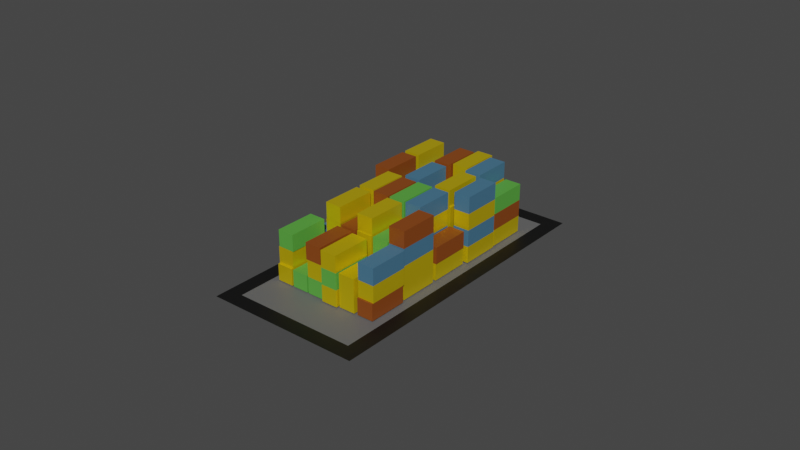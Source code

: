 # Source: coneiners_1x2.blend  (saved by Blender 2.93.20; exported with 4.5.12 LTS)
import bpy
from mathutils import Matrix  # noqa: F401  (used for matrix-valued properties, if any)

bpy.ops.wm.read_factory_settings(use_empty=True)
scene = bpy.context.scene
scene.name = 'Scene'

# ---- collections
col_collection = bpy.data.collections.new('Collection'); scene.collection.children.link(col_collection)

# ---- materials (node trees are filled in below, after node groups)
mat_001 = bpy.data.materials.new('Дорога.001')
mat_001.use_transparent_shadow = False
mat_material_002 = bpy.data.materials.new('Material.002')
mat_material_002.use_transparent_shadow = False
mat_x = bpy.data.materials.new('Желтый')
mat_x.alpha_threshold = 0.0
mat_x.use_transparent_shadow = False
mat_x.line_color = (0.0, 0.0, 0.0, 1.0)
mat_x_1 = bpy.data.materials.new('Красный')
mat_x_1.use_transparent_shadow = False
mat_x_2 = bpy.data.materials.new('Синий')
mat_x_2.use_transparent_shadow = False
mat_x_3 = bpy.data.materials.new('Зеленый')
mat_x_3.use_transparent_shadow = False

# ---- material node trees
mat_001.use_nodes = True; mat_001.node_tree.nodes.clear()
_N = mat_001.node_tree.nodes; _L = mat_001.node_tree.links
n0 = _N.new('ShaderNodeBsdfPrincipled'); n0.name = 'Principled BSDF'; n0.location = (10, 300)
n0.distribution = 'GGX'
n0.subsurface_method = 'BURLEY'
n0.inputs[0].default_value = (0.003642, 0.003642, 0.003642, 1.0)
n0.inputs[3].default_value = 1.45
n0.inputs[27].default_value = (0.0, 0.0, 0.0, 1.0)
n0.inputs[28].default_value = 1.0
n1 = _N.new('ShaderNodeOutputMaterial'); n1.name = 'Material Output'; n1.location = (300, 300)
_L.new(n0.outputs[0], n1.inputs[0])
n1.is_active_output = True
mat_material_002.use_nodes = True; mat_material_002.node_tree.nodes.clear()
_N = mat_material_002.node_tree.nodes; _L = mat_material_002.node_tree.links
n0 = _N.new('ShaderNodeBsdfPrincipled'); n0.name = 'Principled BSDF'; n0.location = (10, 300)
n0.distribution = 'GGX'
n0.subsurface_method = 'BURLEY'
n0.inputs[0].default_value = (0.1282, 0.1282, 0.1282, 1.0)
n0.inputs[3].default_value = 1.45
n0.inputs[27].default_value = (0.0, 0.0, 0.0, 1.0)
n0.inputs[28].default_value = 1.0
n1 = _N.new('ShaderNodeOutputMaterial'); n1.name = 'Material Output'; n1.location = (300, 300)
_L.new(n0.outputs[0], n1.inputs[0])
n1.is_active_output = True
mat_x.use_nodes = True; mat_x.node_tree.nodes.clear()
_N = mat_x.node_tree.nodes; _L = mat_x.node_tree.links
n0 = _N.new('ShaderNodeOutputMaterial'); n0.name = 'Material Output'; n0.location = (300, 300)
n1 = _N.new('ShaderNodeBsdfPrincipled'); n1.name = 'Principled BSDF'; n1.location = (10, 300)
n1.distribution = 'GGX'
n1.subsurface_method = 'BURLEY'
n1.inputs[0].default_value = (0.8, 0.5859, 0.00356, 1.0)
n1.inputs[1].default_value = 0.5
n1.inputs[2].default_value = 0.4
n1.inputs[3].default_value = 1.45
n1.inputs[27].default_value = (0.0, 0.0, 0.0, 1.0)
n1.inputs[28].default_value = 1.0
_L.new(n1.outputs[0], n0.inputs[0])
n0.is_active_output = True
mat_x_1.use_nodes = True; mat_x_1.node_tree.nodes.clear()
_N = mat_x_1.node_tree.nodes; _L = mat_x_1.node_tree.links
n0 = _N.new('ShaderNodeBsdfPrincipled'); n0.name = 'Principled BSDF'; n0.location = (10, 300)
n0.distribution = 'GGX'
n0.subsurface_method = 'BURLEY'
n0.inputs[0].default_value = (0.2395, 0.05866, 0.006499, 1.0)
n0.inputs[3].default_value = 1.45
n0.inputs[27].default_value = (0.0, 0.0, 0.0, 1.0)
n0.inputs[28].default_value = 1.0
n1 = _N.new('ShaderNodeOutputMaterial'); n1.name = 'Material Output'; n1.location = (300, 300)
_L.new(n0.outputs[0], n1.inputs[0])
n1.is_active_output = True
mat_x_2.use_nodes = True; mat_x_2.node_tree.nodes.clear()
_N = mat_x_2.node_tree.nodes; _L = mat_x_2.node_tree.links
n0 = _N.new('ShaderNodeBsdfPrincipled'); n0.name = 'Principled BSDF'; n0.location = (10, 300)
n0.distribution = 'GGX'
n0.subsurface_method = 'BURLEY'
n0.inputs[0].default_value = (0.06031, 0.1664, 0.2668, 1.0)
n0.inputs[3].default_value = 1.45
n0.inputs[27].default_value = (0.0, 0.0, 0.0, 1.0)
n0.inputs[28].default_value = 1.0
n1 = _N.new('ShaderNodeOutputMaterial'); n1.name = 'Material Output'; n1.location = (300, 300)
_L.new(n0.outputs[0], n1.inputs[0])
n1.is_active_output = True
mat_x_3.use_nodes = True; mat_x_3.node_tree.nodes.clear()
_N = mat_x_3.node_tree.nodes; _L = mat_x_3.node_tree.links
n0 = _N.new('ShaderNodeBsdfPrincipled'); n0.name = 'Principled BSDF'; n0.location = (10, 300)
n0.distribution = 'GGX'
n0.subsurface_method = 'BURLEY'
n0.inputs[0].default_value = (0.09686, 0.3844, 0.05235, 1.0)
n0.inputs[3].default_value = 1.45
n0.inputs[27].default_value = (0.0, 0.0, 0.0, 1.0)
n0.inputs[28].default_value = 1.0
n1 = _N.new('ShaderNodeOutputMaterial'); n1.name = 'Material Output'; n1.location = (300, 300)
_L.new(n0.outputs[0], n1.inputs[0])
n1.is_active_output = True

# ---- world
world_world = bpy.data.worlds.new('World'); scene.world = world_world
world_world.use_nodes = True; world_world.node_tree.nodes.clear()
_N = world_world.node_tree.nodes; _L = world_world.node_tree.links
n0 = _N.new('ShaderNodeOutputWorld'); n0.name = 'World Output'; n0.location = (300, 300)
n1 = _N.new('ShaderNodeBackground'); n1.name = 'Background'; n1.location = (10, 300)
n1.inputs[0].default_value = (0.05088, 0.05088, 0.05088, 1.0)
_L.new(n1.outputs[0], n0.inputs[0])
n0.is_active_output = True
world_world.color = (0.05088, 0.05088, 0.05088)
world_world.use_sun_shadow = False
world_world.sun_shadow_jitter_overblur = 0.0

# ---- meshes
me_plane_002 = bpy.data.meshes.new('Plane.002')
me_plane_002.from_pydata([(-0.025, -0.025, 0.0), (0.025, -0.025, 0.0), (-0.025, 0.075, 0.0), (0.025, 0.075, 0.0), (-0.025, -0.02, 0.0), (0.025, -0.02, 0.0), (0.02, -0.025, 0.0), (0.02, 0.075, 0.0), (0.02, -0.02, 0.0), (-0.02, 0.075, 0.0), (-0.02, -0.02, 0.0), (-0.02, -0.025, 0.0), (0.025, 0.07, 0.0), (-0.025, 0.07, 0.0), (0.02, 0.07, 0.0), (-0.02, 0.07, 0.0), (-0.01766, -0.00766, 0.0003397), (-0.01766, -0.00766, 0.00566), (-0.01766, 0.00516, 0.0003397), (-0.01766, 0.00516, 0.00566), (-0.01234, -0.00766, 0.0003397), (-0.01234, -0.00766, 0.00566), (-0.01234, 0.00516, 0.0003397), (-0.01234, 0.00516, 0.00566), (-0.01181, -0.00766, 0.0003397), (-0.01181, -0.00766, 0.00566), (-0.01181, 0.00516, 0.0003397), (-0.01181, 0.00516, 0.00566), (-0.006487, -0.00766, 0.0003397), (-0.006487, -0.00766, 0.00566), (-0.006487, 0.00516, 0.0003397), (-0.006487, 0.00516, 0.00566), (-0.005955, -0.00766, 0.0003397), (-0.005955, -0.00766, 0.00566), (-0.005955, 0.00516, 0.0003397), (-0.005955, 0.00516, 0.00566), (-0.0006342, -0.00766, 0.0003397), (-0.0006342, -0.00766, 0.00566), (-0.0006342, 0.00516, 0.0003397), (-0.0001022, -0.00836, 0.0003397), (-0.0001022, -0.00836, 0.00566), (-0.0001022, 0.00446, 0.0003397), (-0.0001022, 0.00446, 0.00566), (0.005218, -0.00836, 0.0003397), (0.005218, 0.00446, 0.0003397), (0.005751, -0.00766, 0.0003397), (0.005751, -0.00766, 0.00566), (0.005751, 0.00516, 0.0003397), (0.005751, 0.00516, 0.00566), (0.01107, -0.00766, 0.0003397), (0.01107, -0.00766, 0.00566), (0.01107, 0.00516, 0.0003397), (0.01107, 0.00516, 0.00566), (0.01215, -0.00751, 0.0003397), (0.01215, -0.00751, 0.00566), (0.01215, 0.00531, 0.0003397), (0.01215, 0.00531, 0.00566), (0.01747, -0.00751, 0.0003397), (0.01747, -0.00751, 0.00566), (0.01747, 0.00531, 0.0003397), (0.01747, 0.00531, 0.00566), (-0.01766, 0.006442, 0.0003397), (-0.01766, 0.006442, 0.00566), (-0.01766, 0.01926, 0.0003397), (-0.01766, 0.01926, 0.00566), (-0.01234, 0.006442, 0.0003397), (-0.01234, 0.01926, 0.0003397), (-0.01181, 0.006442, 0.0003397), (-0.01181, 0.01926, 0.0003397), (-0.01181, 0.01926, 0.00566), (-0.006487, 0.006442, 0.0003397), (-0.006487, 0.01926, 0.0003397), (-0.006487, 0.01926, 0.00566), (-0.005955, 0.006442, 0.0003397), (-0.005955, 0.006442, 0.00566), (-0.005955, 0.01926, 0.0003397), (-0.005955, 0.01926, 0.00566), (-0.0006342, 0.006442, 0.0003397), (-0.0006342, 0.006442, 0.00566), (-0.0006342, 0.01926, 0.0003397), (-0.0006342, 0.01926, 0.00566), (-0.0001022, 0.006442, 0.0003397), (-0.0001022, 0.006442, 0.00566), (-0.0001022, 0.01926, 0.0003397), (-0.0001022, 0.01926, 0.00566), (0.005218, 0.006442, 0.0003397), (0.005218, 0.006442, 0.00566), (0.005218, 0.01926, 0.0003397), (0.005218, 0.01926, 0.00566), (0.005751, 0.006442, 0.0003397), (0.005751, 0.006442, 0.00566), (0.005751, 0.01926, 0.0003397), (0.005751, 0.01926, 0.00566), (0.01107, 0.006442, 0.0003397), (0.01107, 0.006442, 0.00566), (0.01107, 0.01926, 0.0003397), (0.01107, 0.01926, 0.00566), (0.0116, 0.006442, 0.0003397), (0.0116, 0.006442, 0.00566), (0.0116, 0.01926, 0.0003397), (0.0116, 0.01926, 0.00566), (0.01692, 0.006442, 0.0003397), (0.01692, 0.006442, 0.00566), (0.01692, 0.01926, 0.0003397), (0.01692, 0.01926, 0.00566), (-0.01766, 0.02055, 0.0003397), (-0.01766, 0.02055, 0.00566), (-0.01766, 0.03337, 0.0003397), (-0.01234, 0.02055, 0.0003397), (-0.01234, 0.02055, 0.00566), (-0.01234, 0.03337, 0.0003397), (-0.01181, 0.02055, 0.0003397), (-0.01181, 0.02055, 0.00566), (-0.01181, 0.03337, 0.0003397), (-0.01181, 0.03337, 0.00566), (-0.006487, 0.02055, 0.0003397), (-0.006487, 0.02055, 0.00566), (-0.006487, 0.03337, 0.0003397), (-0.006487, 0.03337, 0.00566), (-0.005955, 0.02055, 0.0003397), (-0.005955, 0.02055, 0.00566), (-0.005955, 0.03337, 0.0003397), (-0.005955, 0.03337, 0.00566), (-0.0006342, 0.02055, 0.0003397), (-0.0006342, 0.02055, 0.00566), (-0.0006342, 0.03337, 0.0003397), (-0.0006342, 0.03337, 0.00566), (-0.0001022, 0.02055, 0.0003397), (-0.0001022, 0.02055, 0.00566), (-0.0001022, 0.03337, 0.0003397), (-0.0001022, 0.03337, 0.00566), (0.005218, 0.02055, 0.0003397), (0.005218, 0.02055, 0.00566), (0.005218, 0.03337, 0.0003397), (0.005218, 0.03337, 0.00566), (0.005751, 0.02055, 0.0003397), (0.005751, 0.03337, 0.0003397), (0.005751, 0.03337, 0.00566), (0.01107, 0.02055, 0.0003397), (0.01107, 0.02055, 0.00566), (0.01107, 0.03337, 0.0003397), (0.0116, 0.02055, 0.0003397), (0.0116, 0.02055, 0.00566), (0.0116, 0.03337, 0.0003397), (0.0116, 0.03337, 0.00566), (0.01692, 0.02055, 0.0003397), (0.01692, 0.02055, 0.00566), (0.01692, 0.03337, 0.0003397), (0.01692, 0.03337, 0.00566), (-0.01766, 0.03465, 0.0003397), (-0.01766, 0.03465, 0.00566), (-0.01766, 0.04747, 0.0003397), (-0.01234, 0.03465, 0.0003397), (-0.01234, 0.03465, 0.00566), (-0.01234, 0.04747, 0.0003397), (-0.01234, 0.04747, 0.00566), (-0.01181, 0.03465, 0.0003397), (-0.01181, 0.03465, 0.00566), (-0.01181, 0.04747, 0.0003397), (-0.01181, 0.04747, 0.00566), (-0.006487, 0.03465, 0.0003397), (-0.006487, 0.03465, 0.00566), (-0.006487, 0.04747, 0.0003397), (-0.005955, 0.03465, 0.0003397), (-0.005955, 0.03465, 0.00566), (-0.005955, 0.04747, 0.0003397), (-0.005955, 0.04747, 0.00566), (-0.0006342, 0.03465, 0.0003397), (-0.0006342, 0.03465, 0.00566), (-0.0006342, 0.04747, 0.0003397), (-0.0006342, 0.04747, 0.00566), (-0.0001022, 0.03465, 0.0003397), (-0.0001022, 0.03465, 0.00566), (-0.0001022, 0.04747, 0.0003397), (-0.0001022, 0.04747, 0.00566), (0.005218, 0.03465, 0.0003397), (0.005218, 0.03465, 0.00566), (0.005218, 0.04747, 0.0003397), (0.005218, 0.04747, 0.00566), (0.005751, 0.03465, 0.0003397), (0.005751, 0.03465, 0.00566), (0.005751, 0.04747, 0.0003397), (0.005751, 0.04747, 0.00566), (0.01107, 0.03465, 0.0003397), (0.01107, 0.03465, 0.00566), (0.01107, 0.04747, 0.0003397), (0.0124, 0.03465, 0.0003397), (0.0124, 0.03465, 0.00566), (0.0124, 0.04747, 0.0003397), (0.0124, 0.04747, 0.00566), (0.01772, 0.03465, 0.0003397), (0.01772, 0.03465, 0.00566), (0.01772, 0.04747, 0.0003397), (0.01772, 0.04747, 0.00566), (-0.01766, 0.04875, 0.0003397), (-0.01766, 0.04875, 0.00566), (-0.01766, 0.06157, 0.0003397), (-0.01766, 0.06157, 0.00566), (-0.01234, 0.04875, 0.0003397), (-0.01234, 0.04875, 0.00566), (-0.01234, 0.06157, 0.0003397), (-0.01181, 0.04875, 0.0003397), (-0.01181, 0.04875, 0.00566), (-0.01181, 0.06157, 0.0003397), (-0.01181, 0.06157, 0.00566), (-0.006487, 0.04875, 0.0003397), (-0.006487, 0.04875, 0.00566), (-0.006487, 0.06157, 0.0003397), (-0.005955, 0.04875, 0.0003397), (-0.005955, 0.04875, 0.00566), (-0.005955, 0.06157, 0.0003397), (-0.005955, 0.06157, 0.00566), (-0.0006342, 0.04875, 0.0003397), (-0.0006342, 0.04875, 0.00566), (-0.0006342, 0.06157, 0.0003397), (-0.0006342, 0.06157, 0.00566), (-0.0001022, 0.05035, 0.0003397), (-0.0001022, 0.05035, 0.00566), (-0.0001022, 0.06317, 0.0003397), (-0.0001022, 0.06317, 0.00566), (0.005218, 0.05035, 0.0003397), (0.005218, 0.05035, 0.00566), (0.005218, 0.06317, 0.0003397), (0.005218, 0.06317, 0.00566), (0.005751, 0.04875, 0.0003397), (0.005751, 0.04875, 0.00566), (0.005751, 0.06157, 0.0003397), (0.005751, 0.06157, 0.00566), (0.01107, 0.04875, 0.0003397), (0.01107, 0.04875, 0.00566), (0.01107, 0.06157, 0.0003397), (0.01107, 0.06157, 0.00566), (0.0121, 0.04825, 0.0003397), (0.0121, 0.04825, 0.00566), (0.0121, 0.06107, 0.0003397), (0.0121, 0.06107, 0.00566), (0.01742, 0.04825, 0.0003397), (0.01742, 0.04825, 0.00566), (0.01742, 0.06107, 0.0003397), (0.01742, 0.06107, 0.00566), (-0.01766, -0.00701, 0.005687), (-0.01766, -0.00701, 0.01101), (-0.01766, 0.00581, 0.005687), (-0.01766, 0.00581, 0.01101), (-0.01234, -0.00701, 0.005687), (-0.01234, -0.00701, 0.01101), (-0.01234, 0.00581, 0.005687), (-0.01234, 0.00581, 0.01101), (-0.005955, -0.00766, 0.01101), (-0.005955, 0.00516, 0.01101), (-0.0006342, -0.00766, 0.01101), (-0.0006342, 0.00516, 0.005687), (-0.0006342, 0.00516, 0.01101), (-0.0001022, -0.00836, 0.01101), (0.005218, -0.00836, 0.005687), (0.005218, -0.00836, 0.01101), (0.005218, 0.00446, 0.005687), (0.005751, -0.00766, 0.01101), (0.005751, 0.00516, 0.01101), (0.01107, -0.00766, 0.01101), (0.01107, 0.00516, 0.01101), (0.01215, -0.00701, 0.005687), (0.01215, 0.00581, 0.005687), (0.01215, 0.00581, 0.01101), (0.01747, -0.00701, 0.005687), (0.01747, -0.00701, 0.01101), (0.01747, 0.00581, 0.005687), (-0.01766, 0.006442, 0.01101), (-0.01766, 0.01926, 0.01101), (-0.01234, 0.006442, 0.005687), (-0.01234, 0.006442, 0.01101), (-0.01234, 0.01926, 0.005687), (-0.01234, 0.01926, 0.01101), (-0.01181, 0.006442, 0.005687), (-0.01181, 0.006442, 0.01101), (-0.01181, 0.01926, 0.01101), (-0.006487, 0.006442, 0.005687), (-0.006487, 0.01926, 0.01101), (-0.005955, 0.006442, 0.01101), (-0.005955, 0.01926, 0.01101), (-0.0006342, 0.006442, 0.01101), (-0.0006342, 0.01926, 0.01101), (-0.0001022, 0.01926, 0.01101), (0.005218, 0.006442, 0.01101), (0.005218, 0.01926, 0.01101), (0.005751, 0.006442, 0.01101), (0.005751, 0.01926, 0.01101), (0.01107, 0.006442, 0.01101), (0.01107, 0.01926, 0.01101), (0.0116, 0.006442, 0.01101), (0.0116, 0.01926, 0.01101), (0.01692, 0.006442, 0.01101), (0.01692, 0.01926, 0.01101), (-0.01766, 0.02055, 0.01101), (-0.01766, 0.03337, 0.005687), (-0.01766, 0.03337, 0.01101), (-0.01234, 0.02055, 0.01101), (-0.01234, 0.03337, 0.005687), (-0.01181, 0.02055, 0.01101), (-0.006487, 0.02055, 0.01101), (-0.005955, 0.02055, 0.01101), (-0.0006342, 0.02055, 0.01101), (-0.0006342, 0.03337, 0.01101), (-0.0001022, 0.02055, 0.01101), (-0.0001022, 0.03337, 0.01101), (0.005218, 0.02055, 0.01101), (0.005218, 0.03337, 0.01101), (0.005751, 0.02055, 0.005687), (0.005751, 0.02055, 0.01101), (0.005751, 0.03337, 0.01101), (0.01107, 0.03337, 0.005687), (0.01175, 0.02055, 0.005687), (0.01175, 0.02055, 0.01101), (0.01175, 0.03337, 0.005687), (0.01175, 0.03337, 0.01101), (0.01707, 0.02055, 0.005687), (0.01707, 0.02055, 0.01101), (0.01707, 0.03337, 0.005687), (0.01707, 0.03337, 0.01101), (-0.01766, 0.03465, 0.01101), (-0.01766, 0.04747, 0.005687), (-0.01766, 0.04747, 0.01101), (-0.01234, 0.04747, 0.01101), (-0.01181, 0.03465, 0.01101), (-0.01181, 0.04747, 0.01101), (-0.006487, 0.03465, 0.01101), (-0.006487, 0.04747, 0.005687), (-0.006487, 0.04747, 0.01101), (-0.005955, 0.03465, 0.01101), (-0.0006342, 0.04747, 0.01101), (-0.0001022, 0.03465, 0.01101), (-0.0001022, 0.04747, 0.01101), (0.005218, 0.03465, 0.01101), (0.005218, 0.04747, 0.01101), (0.005751, 0.03465, 0.01101), (0.005751, 0.04747, 0.01101), (0.01107, 0.04747, 0.005687), (0.01107, 0.04747, 0.01101), (0.0124, 0.03465, 0.01101), (0.0124, 0.04747, 0.01101), (0.01772, 0.03465, 0.01101), (0.01772, 0.04747, 0.01101), (-0.01766, 0.04875, 0.01101), (-0.01766, 0.06157, 0.01101), (-0.01234, 0.06157, 0.005687), (-0.01234, 0.06157, 0.01101), (-0.01181, 0.04875, 0.01101), (-0.01181, 0.06157, 0.01101), (-0.006487, 0.04875, 0.01101), (-0.006487, 0.06157, 0.005687), (-0.006487, 0.06157, 0.01101), (-0.005955, 0.04875, 0.01101), (-0.005955, 0.06157, 0.01101), (-0.0006342, 0.04875, 0.01101), (-0.0006342, 0.06157, 0.01101), (-0.0001022, 0.05035, 0.01101), (-0.0001022, 0.06317, 0.01101), (0.005218, 0.05035, 0.01101), (0.005218, 0.06317, 0.01101), (0.005751, 0.04875, 0.01101), (0.005751, 0.06157, 0.01101), (0.01107, 0.04875, 0.01101), (0.01107, 0.06157, 0.01101), (0.0121, 0.04825, 0.01101), (0.0121, 0.06107, 0.01101), (0.01742, 0.04825, 0.01101), (0.01742, 0.06107, 0.01101), (-0.01741, -0.00701, 0.01103), (-0.01741, -0.00701, 0.01635), (-0.01741, 0.00581, 0.01103), (-0.01741, 0.00581, 0.01635), (-0.01209, -0.00701, 0.01103), (-0.01209, -0.00701, 0.01635), (-0.01209, 0.00581, 0.01103), (-0.01209, 0.00581, 0.01635), (-0.006355, -0.00766, 0.01103), (-0.006355, -0.00766, 0.01635), (-0.006355, 0.00516, 0.01103), (-0.006355, 0.00516, 0.01635), (-0.001034, -0.00766, 0.01103), (-0.001034, -0.00766, 0.01635), (-0.001034, 0.00516, 0.01103), (-0.001034, 0.00516, 0.01635), (-0.0001022, -0.00836, 0.01635), (-0.0001022, 0.00446, 0.01103), (-0.0001022, 0.00446, 0.01635), (0.005218, -0.00836, 0.01635), (0.005218, 0.00446, 0.01103), (0.005218, 0.00446, 0.01635), (0.01215, -0.00701, 0.01103), (0.01215, -0.00701, 0.01635), (0.01215, 0.00581, 0.01635), (0.01747, -0.00701, 0.01635), (0.01747, 0.00581, 0.01103), (0.01747, 0.00581, 0.01635), (-0.01181, 0.006442, 0.01635), (-0.01181, 0.01926, 0.01635), (-0.006487, 0.006442, 0.01103), (-0.006487, 0.006442, 0.01635), (-0.006487, 0.01926, 0.01635), (-0.005955, 0.006242, 0.01103), (-0.005955, 0.006242, 0.01635), (-0.005955, 0.01906, 0.01103), (-0.005955, 0.01906, 0.01635), (-0.0006342, 0.006242, 0.01103), (-0.0006342, 0.006242, 0.01635), (-0.0006342, 0.01906, 0.01103), (-0.0006342, 0.01906, 0.01635), (-0.0001022, 0.006442, 0.01103), (-0.0001022, 0.006442, 0.01635), (-0.0001022, 0.01926, 0.01635), (0.005218, 0.006442, 0.01635), (0.005218, 0.01926, 0.01635), (0.005751, 0.006442, 0.01635), (0.005751, 0.01926, 0.01635), (0.01107, 0.006442, 0.01635), (0.01107, 0.01926, 0.01635), (0.0116, 0.006442, 0.01635), (0.0116, 0.01926, 0.01635), (0.01692, 0.01926, 0.01635), (-0.01766, 0.02055, 0.01635), (-0.01766, 0.03337, 0.01635), (-0.01234, 0.02055, 0.01635), (-0.01234, 0.03337, 0.01103), (-0.01234, 0.03337, 0.01635), (-0.01181, 0.02055, 0.01635), (-0.01181, 0.03337, 0.01103), (-0.01181, 0.03337, 0.01635), (-0.006487, 0.02055, 0.01635), (-0.006487, 0.03337, 0.01103), (-0.006487, 0.03337, 0.01635), (-0.005955, 0.02055, 0.01635), (-0.005955, 0.03337, 0.01103), (-0.005955, 0.03337, 0.01635), (-0.0006342, 0.02055, 0.01635), (-0.0006342, 0.03337, 0.01635), (-0.0001022, 0.02055, 0.01635), (-0.0001022, 0.03337, 0.01635), (0.005218, 0.02055, 0.01635), (0.005218, 0.03337, 0.01635), (0.005751, 0.03337, 0.01635), (0.01107, 0.02055, 0.01103), (0.01107, 0.03337, 0.01103), (0.01107, 0.03337, 0.01635), (-0.01766, 0.03465, 0.01635), (-0.01766, 0.04747, 0.01635), (-0.01234, 0.03465, 0.01103), (-0.01234, 0.04747, 0.01635), (-0.01181, 0.03465, 0.01635), (-0.01181, 0.04747, 0.01635), (-0.006487, 0.03465, 0.01635), (-0.006487, 0.04747, 0.01635), (-0.005955, 0.03465, 0.01635), (-0.005955, 0.04747, 0.01103), (-0.005955, 0.04747, 0.01635), (-0.0006342, 0.03465, 0.01103), (-0.0006342, 0.03465, 0.01635), (-0.0006342, 0.04747, 0.01635), (-0.0003522, 0.03465, 0.01103), (-0.0003522, 0.03465, 0.01635), (-0.0003522, 0.04747, 0.01103), (-0.0003522, 0.04747, 0.01635), (0.004968, 0.03465, 0.01103), (0.004968, 0.03465, 0.01635), (0.004968, 0.04747, 0.01103), (0.004968, 0.04747, 0.01635), (0.005751, 0.03465, 0.01635), (0.005751, 0.04747, 0.01635), (0.01107, 0.03465, 0.01103), (0.01107, 0.03465, 0.01635), (0.01107, 0.04747, 0.01635), (0.0124, 0.03465, 0.01635), (0.0124, 0.04747, 0.01635), (0.01772, 0.03465, 0.01635), (0.01772, 0.04747, 0.01635), (-0.01766, 0.04875, 0.01635), (-0.01234, 0.04875, 0.01103), (-0.01234, 0.04875, 0.01635), (-0.01234, 0.06157, 0.01635), (-0.01181, 0.04875, 0.01635), (-0.01181, 0.06157, 0.01635), (-0.006487, 0.04875, 0.01635), (-0.006487, 0.06157, 0.01635), (-0.005955, 0.06157, 0.01635), (-0.0006342, 0.06157, 0.01635), (-0.0001022, 0.04995, 0.01103), (-0.0001022, 0.04995, 0.01635), (-0.0001022, 0.06277, 0.01103), (-0.0001022, 0.06277, 0.01635), (0.005218, 0.04995, 0.01103), (0.005218, 0.04995, 0.01635), (0.005218, 0.06277, 0.01103), (0.005218, 0.06277, 0.01635), (0.005751, 0.06157, 0.01635), (0.01107, 0.04875, 0.01635), (0.0121, 0.04825, 0.01635), (0.0121, 0.06107, 0.01635), (0.01742, 0.04825, 0.01635), (0.01742, 0.06107, 0.01635), (-0.01166, 0.006442, 0.01638), (-0.01166, 0.006442, 0.0217), (-0.01166, 0.01926, 0.01638), (-0.01166, 0.01926, 0.0217), (-0.006337, 0.006442, 0.01638), (-0.006337, 0.006442, 0.0217), (-0.006337, 0.01926, 0.01638), (-0.006337, 0.01926, 0.0217), (-0.0001022, 0.006742, 0.01638), (-0.0001022, 0.006742, 0.0217), (-0.0001022, 0.01956, 0.01638), (-0.0001022, 0.01956, 0.0217), (0.005218, 0.006742, 0.01638), (0.005218, 0.006742, 0.0217), (0.005218, 0.01956, 0.01638), (0.005218, 0.01956, 0.0217), (0.0116, 0.006442, 0.0217), (0.0116, 0.01926, 0.0217), (0.01692, 0.006442, 0.01638), (0.01692, 0.006442, 0.0217), (0.01692, 0.01926, 0.0217), (-0.01181, 0.02085, 0.01638), (-0.01181, 0.02085, 0.0217), (-0.01181, 0.03367, 0.01638), (-0.01181, 0.03367, 0.0217), (-0.006487, 0.02085, 0.01638), (-0.006487, 0.02085, 0.0217), (-0.006487, 0.03367, 0.01638), (-0.006487, 0.03367, 0.0217), (-0.005955, 0.0203, 0.01638), (-0.005955, 0.0203, 0.0217), (-0.005955, 0.03312, 0.01638), (-0.005955, 0.03312, 0.0217), (-0.0006342, 0.0203, 0.01638), (-0.0006342, 0.0203, 0.0217), (-0.0006342, 0.03312, 0.01638), (-0.0006342, 0.03312, 0.0217), (-0.0001022, 0.02055, 0.0217), (-0.0001022, 0.03337, 0.0217), (0.005218, 0.02055, 0.0217), (0.005218, 0.03337, 0.0217), (0.005751, 0.02055, 0.01638), (0.005751, 0.02055, 0.0217), (0.005751, 0.03337, 0.0217), (0.01107, 0.02055, 0.01638), (0.01107, 0.02055, 0.0217), (0.01107, 0.03337, 0.0217), (-0.01766, 0.03465, 0.0217), (-0.01766, 0.04747, 0.0217), (-0.01234, 0.03465, 0.01638), (-0.01234, 0.03465, 0.0217), (-0.01234, 0.04747, 0.0217), (-0.005955, 0.03465, 0.0217), (-0.005955, 0.04747, 0.0217), (-0.0006342, 0.03465, 0.0217), (-0.0006342, 0.04747, 0.0217), (0.005251, 0.03465, 0.01638), (0.005251, 0.03465, 0.0217), (0.005251, 0.04747, 0.01638), (0.005251, 0.04747, 0.0217), (0.01057, 0.03465, 0.01638), (0.01057, 0.03465, 0.0217), (0.01057, 0.04747, 0.01638), (0.01057, 0.04747, 0.0217), (0.0124, 0.03465, 0.0217), (0.0124, 0.04747, 0.0217), (0.01772, 0.03465, 0.0217), (0.01772, 0.04747, 0.0217), (-0.01766, 0.04875, 0.0217), (-0.01766, 0.06157, 0.01638), (-0.01766, 0.06157, 0.0217), (-0.01234, 0.04875, 0.0217), (-0.01234, 0.06157, 0.0217), (-0.005955, 0.04875, 0.01638), (-0.005955, 0.04875, 0.0217), (-0.005955, 0.06157, 0.0217), (-0.0006342, 0.04875, 0.01638), (-0.0006342, 0.04875, 0.0217), (-0.0006342, 0.06157, 0.0217), (-0.0001022, 0.05035, 0.01638), (-0.0001022, 0.05035, 0.0217), (-0.0001022, 0.06317, 0.01638), (-0.0001022, 0.06317, 0.0217), (0.005218, 0.05035, 0.01638), (0.005218, 0.05035, 0.0217), (0.005218, 0.06317, 0.01638), (0.005218, 0.06317, 0.0217), (0.005751, 0.04875, 0.01638), (0.005751, 0.04875, 0.0217), (0.005751, 0.06157, 0.0217), (0.01107, 0.04875, 0.0217), (0.01107, 0.06157, 0.01638), (0.01107, 0.06157, 0.0217)], [], [(14, 12, 3, 7), (6, 1, 5, 8), (11, 6, 8, 10), (15, 14, 7, 9), (13, 15, 9, 2), (0, 11, 10, 4), (4, 10, 15, 13), (10, 8, 14, 15), (8, 5, 12, 14), (16, 17, 19, 18), (18, 19, 23, 22), (22, 23, 21, 20), (20, 21, 17, 16), (18, 22, 20, 16), (23, 19, 17, 21), (24, 25, 27, 26), (26, 27, 31, 30), (30, 31, 29, 28), (28, 29, 25, 24), (26, 30, 28, 24), (31, 27, 25, 29), (32, 33, 35, 34), (34, 35, 251, 38), (38, 251, 37, 36), (36, 37, 33, 32), (34, 38, 36, 32), (251, 35, 33, 37), (39, 40, 42, 41), (41, 42, 256, 44), (44, 256, 254, 43), (43, 254, 40, 39), (41, 44, 43, 39), (256, 42, 40, 254), (45, 46, 48, 47), (47, 48, 52, 51), (51, 52, 50, 49), (49, 50, 46, 45), (47, 51, 49, 45), (52, 48, 46, 50), (53, 54, 56, 55), (55, 56, 60, 59), (59, 60, 58, 57), (57, 58, 54, 53), (55, 59, 57, 53), (60, 56, 54, 58), (61, 62, 64, 63), (63, 64, 271, 66), (66, 271, 269, 65), (65, 269, 62, 61), (63, 66, 65, 61), (271, 64, 62, 269), (67, 273, 69, 68), (68, 69, 72, 71), (71, 72, 276, 70), (70, 276, 273, 67), (68, 71, 70, 67), (72, 69, 273, 276), (73, 74, 76, 75), (75, 76, 80, 79), (79, 80, 78, 77), (77, 78, 74, 73), (75, 79, 77, 73), (80, 76, 74, 78), (81, 82, 84, 83), (83, 84, 88, 87), (87, 88, 86, 85), (85, 86, 82, 81), (83, 87, 85, 81), (88, 84, 82, 86), (89, 90, 92, 91), (91, 92, 96, 95), (95, 96, 94, 93), (93, 94, 90, 89), (91, 95, 93, 89), (96, 92, 90, 94), (97, 98, 100, 99), (99, 100, 104, 103), (103, 104, 102, 101), (101, 102, 98, 97), (99, 103, 101, 97), (104, 100, 98, 102), (105, 106, 294, 107), (107, 294, 297, 110), (110, 297, 109, 108), (108, 109, 106, 105), (107, 110, 108, 105), (297, 294, 106, 109), (111, 112, 114, 113), (113, 114, 118, 117), (117, 118, 116, 115), (115, 116, 112, 111), (113, 117, 115, 111), (118, 114, 112, 116), (119, 120, 122, 121), (121, 122, 126, 125), (125, 126, 124, 123), (123, 124, 120, 119), (121, 125, 123, 119), (126, 122, 120, 124), (127, 128, 130, 129), (129, 130, 134, 133), (133, 134, 132, 131), (131, 132, 128, 127), (129, 133, 131, 127), (134, 130, 128, 132), (135, 307, 137, 136), (136, 137, 310, 140), (140, 310, 139, 138), (138, 139, 307, 135), (136, 140, 138, 135), (310, 137, 307, 139), (141, 142, 144, 143), (143, 144, 148, 147), (147, 148, 146, 145), (145, 146, 142, 141), (143, 147, 145, 141), (148, 144, 142, 146), (149, 150, 320, 151), (151, 320, 155, 154), (154, 155, 153, 152), (152, 153, 150, 149), (151, 154, 152, 149), (155, 320, 150, 153), (156, 157, 159, 158), (158, 159, 326, 162), (162, 326, 161, 160), (160, 161, 157, 156), (158, 162, 160, 156), (326, 159, 157, 161), (163, 164, 166, 165), (165, 166, 170, 169), (169, 170, 168, 167), (167, 168, 164, 163), (165, 169, 167, 163), (170, 166, 164, 168), (171, 172, 174, 173), (173, 174, 178, 177), (177, 178, 176, 175), (175, 176, 172, 171), (173, 177, 175, 171), (178, 174, 172, 176), (179, 180, 182, 181), (181, 182, 336, 185), (185, 336, 184, 183), (183, 184, 180, 179), (181, 185, 183, 179), (336, 182, 180, 184), (186, 187, 189, 188), (188, 189, 193, 192), (192, 193, 191, 190), (190, 191, 187, 186), (188, 192, 190, 186), (193, 189, 187, 191), (194, 195, 197, 196), (196, 197, 344, 200), (200, 344, 199, 198), (198, 199, 195, 194), (196, 200, 198, 194), (344, 197, 195, 199), (201, 202, 204, 203), (203, 204, 349, 207), (207, 349, 206, 205), (205, 206, 202, 201), (203, 207, 205, 201), (349, 204, 202, 206), (208, 209, 211, 210), (210, 211, 215, 214), (214, 215, 213, 212), (212, 213, 209, 208), (210, 214, 212, 208), (215, 211, 209, 213), (216, 217, 219, 218), (218, 219, 223, 222), (222, 223, 221, 220), (220, 221, 217, 216), (218, 222, 220, 216), (223, 219, 217, 221), (224, 225, 227, 226), (226, 227, 231, 230), (230, 231, 229, 228), (228, 229, 225, 224), (226, 230, 228, 224), (231, 227, 225, 229), (232, 233, 235, 234), (234, 235, 239, 238), (238, 239, 237, 236), (236, 237, 233, 232), (234, 238, 236, 232), (239, 235, 233, 237), (240, 241, 243, 242), (242, 243, 247, 246), (246, 247, 245, 244), (244, 245, 241, 240), (242, 246, 244, 240), (247, 243, 241, 245), (33, 248, 249, 35), (35, 249, 252, 251), (251, 252, 250, 37), (37, 250, 248, 33), (252, 249, 248, 250), (40, 253, 384, 42), (42, 384, 387, 256), (256, 387, 255, 254), (254, 255, 253, 40), (387, 384, 253, 255), (46, 257, 258, 48), (48, 258, 260, 52), (52, 260, 259, 50), (50, 259, 257, 46), (260, 258, 257, 259), (261, 389, 263, 262), (262, 263, 393, 266), (266, 393, 265, 264), (264, 265, 389, 261), (262, 266, 264, 261), (393, 263, 389, 265), (62, 267, 268, 64), (64, 268, 272, 271), (271, 272, 270, 269), (269, 270, 267, 62), (272, 268, 267, 270), (273, 274, 275, 69), (69, 275, 277, 72), (72, 277, 397, 276), (276, 397, 274, 273), (277, 275, 274, 397), (74, 278, 279, 76), (76, 279, 281, 80), (80, 281, 280, 78), (78, 280, 278, 74), (281, 279, 278, 280), (82, 408, 282, 84), (84, 282, 284, 88), (88, 284, 283, 86), (86, 283, 408, 82), (284, 282, 408, 283), (90, 285, 286, 92), (92, 286, 288, 96), (96, 288, 287, 94), (94, 287, 285, 90), (288, 286, 285, 287), (98, 289, 290, 100), (100, 290, 292, 104), (104, 292, 291, 102), (102, 291, 289, 98), (292, 290, 289, 291), (106, 293, 295, 294), (294, 295, 423, 297), (297, 423, 296, 109), (109, 296, 293, 106), (423, 295, 293, 296), (112, 298, 426, 114), (114, 426, 429, 118), (118, 429, 299, 116), (116, 299, 298, 112), (429, 426, 298, 299), (120, 300, 432, 122), (122, 432, 302, 126), (126, 302, 301, 124), (124, 301, 300, 120), (302, 432, 300, 301), (128, 303, 304, 130), (130, 304, 306, 134), (134, 306, 305, 132), (132, 305, 303, 128), (306, 304, 303, 305), (307, 308, 309, 137), (137, 309, 442, 310), (310, 442, 441, 139), (139, 441, 308, 307), (442, 309, 308, 441), (311, 312, 314, 313), (313, 314, 318, 317), (317, 318, 316, 315), (315, 316, 312, 311), (313, 317, 315, 311), (318, 314, 312, 316), (150, 319, 321, 320), (320, 321, 322, 155), (155, 322, 446, 153), (153, 446, 319, 150), (322, 321, 319, 446), (157, 323, 324, 159), (159, 324, 327, 326), (326, 327, 325, 161), (161, 325, 323, 157), (327, 324, 323, 325), (164, 328, 453, 166), (166, 453, 329, 170), (170, 329, 455, 168), (168, 455, 328, 164), (329, 453, 328, 455), (172, 330, 331, 174), (174, 331, 333, 178), (178, 333, 332, 176), (176, 332, 330, 172), (333, 331, 330, 332), (180, 334, 335, 182), (182, 335, 337, 336), (336, 337, 468, 184), (184, 468, 334, 180), (337, 335, 334, 468), (187, 338, 339, 189), (189, 339, 341, 193), (193, 341, 340, 191), (191, 340, 338, 187), (341, 339, 338, 340), (195, 342, 343, 197), (197, 343, 345, 344), (344, 345, 476, 199), (199, 476, 342, 195), (345, 343, 342, 476), (202, 346, 347, 204), (204, 347, 350, 349), (349, 350, 348, 206), (206, 348, 346, 202), (350, 347, 346, 348), (209, 351, 352, 211), (211, 352, 354, 215), (215, 354, 353, 213), (213, 353, 351, 209), (354, 352, 351, 353), (217, 355, 356, 219), (219, 356, 358, 223), (223, 358, 357, 221), (221, 357, 355, 217), (358, 356, 355, 357), (225, 359, 360, 227), (227, 360, 362, 231), (231, 362, 361, 229), (229, 361, 359, 225), (362, 360, 359, 361), (233, 363, 364, 235), (235, 364, 366, 239), (239, 366, 365, 237), (237, 365, 363, 233), (366, 364, 363, 365), (367, 368, 370, 369), (369, 370, 374, 373), (373, 374, 372, 371), (371, 372, 368, 367), (369, 373, 371, 367), (374, 370, 368, 372), (375, 376, 378, 377), (377, 378, 382, 381), (381, 382, 380, 379), (379, 380, 376, 375), (377, 381, 379, 375), (382, 378, 376, 380), (253, 383, 385, 384), (384, 385, 388, 387), (387, 388, 386, 255), (255, 386, 383, 253), (388, 385, 383, 386), (389, 390, 391, 263), (263, 391, 394, 393), (393, 394, 392, 265), (265, 392, 390, 389), (394, 391, 390, 392), (274, 395, 396, 275), (275, 396, 399, 277), (277, 399, 398, 397), (397, 398, 395, 274), (399, 396, 395, 398), (400, 401, 403, 402), (402, 403, 407, 406), (406, 407, 405, 404), (404, 405, 401, 400), (402, 406, 404, 400), (407, 403, 401, 405), (408, 409, 410, 282), (282, 410, 412, 284), (284, 412, 411, 283), (283, 411, 409, 408), (412, 410, 409, 411), (285, 413, 414, 286), (286, 414, 416, 288), (288, 416, 415, 287), (287, 415, 413, 285), (416, 414, 413, 415), (289, 417, 418, 290), (290, 418, 419, 292), (292, 419, 517, 291), (291, 517, 417, 289), (419, 418, 417, 517), (293, 420, 421, 295), (295, 421, 424, 423), (423, 424, 422, 296), (296, 422, 420, 293), (424, 421, 420, 422), (298, 425, 427, 426), (426, 427, 430, 429), (429, 430, 428, 299), (299, 428, 425, 298), (430, 427, 425, 428), (300, 431, 433, 432), (432, 433, 435, 302), (302, 435, 434, 301), (301, 434, 431, 300), (435, 433, 431, 434), (303, 436, 437, 304), (304, 437, 439, 306), (306, 439, 438, 305), (305, 438, 436, 303), (439, 437, 436, 438), (308, 540, 440, 309), (309, 440, 443, 442), (442, 443, 543, 441), (441, 543, 540, 308), (443, 440, 540, 543), (319, 444, 445, 321), (321, 445, 447, 322), (322, 447, 548, 446), (446, 548, 444, 319), (447, 445, 444, 548), (323, 448, 449, 324), (324, 449, 451, 327), (327, 451, 450, 325), (325, 450, 448, 323), (451, 449, 448, 450), (328, 452, 454, 453), (453, 454, 457, 329), (329, 457, 456, 455), (455, 456, 452, 328), (457, 454, 452, 456), (458, 459, 461, 460), (460, 461, 465, 464), (464, 465, 463, 462), (462, 463, 459, 458), (460, 464, 462, 458), (465, 461, 459, 463), (334, 466, 467, 335), (335, 467, 470, 337), (337, 470, 469, 468), (468, 469, 466, 334), (470, 467, 466, 469), (338, 471, 472, 339), (339, 472, 474, 341), (341, 474, 473, 340), (340, 473, 471, 338), (474, 472, 471, 473), (342, 475, 568, 343), (343, 568, 478, 345), (345, 478, 477, 476), (476, 477, 475, 342), (478, 568, 475, 477), (346, 479, 480, 347), (347, 480, 482, 350), (350, 482, 481, 348), (348, 481, 479, 346), (482, 480, 479, 481), (351, 572, 483, 352), (352, 483, 484, 354), (354, 484, 575, 353), (353, 575, 572, 351), (484, 483, 572, 575), (485, 486, 488, 487), (487, 488, 492, 491), (491, 492, 490, 489), (489, 490, 486, 485), (487, 491, 489, 485), (492, 488, 486, 490), (359, 586, 493, 360), (360, 493, 590, 362), (362, 590, 494, 361), (361, 494, 586, 359), (590, 493, 586, 494), (363, 495, 496, 364), (364, 496, 498, 366), (366, 498, 497, 365), (365, 497, 495, 363), (498, 496, 495, 497), (499, 500, 502, 501), (501, 502, 506, 505), (505, 506, 504, 503), (503, 504, 500, 499), (501, 505, 503, 499), (506, 502, 500, 504), (507, 508, 510, 509), (509, 510, 514, 513), (513, 514, 512, 511), (511, 512, 508, 507), (509, 513, 511, 507), (514, 510, 508, 512), (417, 515, 516, 418), (418, 516, 519, 419), (419, 519, 518, 517), (517, 518, 515, 417), (519, 516, 515, 518), (520, 521, 523, 522), (522, 523, 527, 526), (526, 527, 525, 524), (524, 525, 521, 520), (522, 526, 524, 520), (527, 523, 521, 525), (528, 529, 531, 530), (530, 531, 535, 534), (534, 535, 533, 532), (532, 533, 529, 528), (530, 534, 532, 528), (535, 531, 529, 533), (436, 536, 537, 437), (437, 537, 539, 439), (439, 539, 538, 438), (438, 538, 536, 436), (539, 537, 536, 538), (540, 541, 542, 440), (440, 542, 545, 443), (443, 545, 544, 543), (543, 544, 541, 540), (545, 542, 541, 544), (444, 546, 547, 445), (445, 547, 550, 447), (447, 550, 549, 548), (548, 549, 546, 444), (550, 547, 546, 549), (452, 551, 552, 454), (454, 552, 554, 457), (457, 554, 553, 456), (456, 553, 551, 452), (554, 552, 551, 553), (555, 556, 558, 557), (557, 558, 562, 561), (561, 562, 560, 559), (559, 560, 556, 555), (557, 561, 559, 555), (562, 558, 556, 560), (471, 563, 564, 472), (472, 564, 566, 474), (474, 566, 565, 473), (473, 565, 563, 471), (566, 564, 563, 565), (475, 567, 569, 568), (568, 569, 571, 478), (478, 571, 570, 477), (477, 570, 567, 475), (571, 569, 567, 570), (572, 573, 574, 483), (483, 574, 577, 484), (484, 577, 576, 575), (575, 576, 573, 572), (577, 574, 573, 576), (578, 579, 581, 580), (580, 581, 585, 584), (584, 585, 583, 582), (582, 583, 579, 578), (580, 584, 582, 578), (585, 581, 579, 583), (586, 587, 588, 493), (493, 588, 591, 590), (590, 591, 589, 494), (494, 589, 587, 586), (591, 588, 587, 589)])
me_plane_002.polygons.foreach_set('material_index', [0, 0, 0, 0, 0, 0, 0, 1, 0, 2, 2, 2, 2, 2, 2, 5, 5, 5, 5, 5, 5, 5, 5, 5, 5, 5, 5, 2, 2, 2, 2, 2, 2, 2, 2, 2, 2, 2, 2, 3, 3, 3, 3, 3, 3, 3, 3, 3, 3, 3, 3, 2, 2, 2, 2, 2, 2, 2, 2, 2, 2, 2, 2, 2, 2, 2, 2, 2, 2, 2, 2, 2, 2, 2, 2, 2, 2, 2, 2, 2, 2, 2, 2, 2, 2, 2, 2, 2, 2, 2, 2, 2, 2, 2, 2, 2, 2, 2, 2, 2, 2, 2, 2, 2, 2, 2, 2, 2, 2, 2, 2, 2, 2, 2, 2, 2, 2, 2, 2, 2, 2, 2, 2, 2, 2, 2, 2, 2, 2, 2, 2, 2, 2, 2, 2, 2, 2, 2, 2, 2, 2, 2, 2, 2, 2, 2, 2, 2, 2, 2, 2, 2, 2, 5, 5, 5, 5, 5, 5, 4, 4, 4, 4, 4, 4, 2, 2, 2, 2, 2, 2, 5, 5, 5, 5, 5, 5, 2, 2, 2, 2, 2, 2, 2, 2, 2, 2, 2, 2, 2, 2, 2, 2, 2, 2, 2, 2, 2, 2, 2, 5, 5, 5, 5, 5, 2, 2, 2, 2, 2, 2, 2, 2, 2, 2, 2, 4, 4, 4, 4, 4, 2, 2, 2, 2, 2, 2, 2, 2, 2, 2, 2, 2, 2, 2, 2, 2, 2, 2, 2, 2, 2, 2, 2, 2, 2, 5, 5, 5, 5, 5, 2, 2, 2, 2, 2, 2, 2, 2, 2, 2, 2, 2, 2, 2, 2, 4, 4, 4, 4, 4, 3, 3, 3, 3, 3, 3, 3, 3, 3, 3, 3, 2, 2, 2, 2, 2, 2, 2, 2, 2, 2, 2, 2, 2, 2, 2, 2, 2, 2, 2, 2, 4, 4, 4, 4, 4, 2, 2, 2, 2, 2, 2, 2, 2, 2, 2, 3, 3, 3, 3, 3, 2, 2, 2, 2, 2, 4, 4, 4, 4, 4, 3, 3, 3, 3, 3, 5, 5, 5, 5, 5, 5, 3, 3, 3, 3, 3, 3, 2, 2, 2, 2, 2, 4, 4, 4, 4, 4, 2, 2, 2, 2, 2, 3, 3, 3, 3, 3, 3, 2, 2, 2, 2, 2, 5, 5, 5, 5, 5, 4, 4, 4, 4, 4, 2, 2, 2, 2, 2, 2, 2, 2, 2, 2, 5, 5, 5, 5, 5, 2, 2, 2, 2, 2, 2, 2, 2, 2, 2, 2, 2, 2, 2, 2, 5, 5, 5, 5, 5, 2, 2, 2, 2, 2, 3, 3, 3, 3, 3, 3, 2, 2, 2, 2, 2, 2, 2, 2, 2, 2, 3, 3, 3, 3, 3, 4, 4, 4, 4, 4, 2, 2, 2, 2, 2, 3, 3, 3, 3, 3, 3, 2, 2, 2, 2, 2, 5, 5, 5, 5, 5, 2, 2, 2, 2, 2, 2, 2, 2, 2, 2, 2, 2, 3, 3, 3, 3, 3, 2, 2, 2, 2, 2, 2, 3, 3, 3, 3, 3, 3, 5, 5, 5, 5, 5, 4, 4, 4, 4, 4, 3, 3, 3, 3, 3, 4, 4, 4, 4, 4, 2, 2, 2, 2, 2, 2, 4, 4, 4, 4, 4, 2, 2, 2, 2, 2, 3, 3, 3, 3, 3, 2, 2, 2, 2, 2, 2, 4, 4, 4, 4, 4])
_uv = me_plane_002.uv_layers.new(name='UVMap')
_uv.uv.foreach_set('vector', [0.0493, 0.04683, 8.538e-08, 0.04683, 9.127e-08, 0.0, 0.0493, 0.0, 0.0493, 0.9859, 0.0, 0.9859, 4.563e-09, 0.9366, 0.0493, 0.9366, 0.4264, 0.9859, 0.0493, 0.9859, 0.0493, 0.9366, 0.4264, 0.9366, 0.4264, 0.04683, 0.0493, 0.04683, 0.0493, 0.0, 0.4264, 0.0, 0.493, 0.04683, 0.4264, 0.04683, 0.4264, 0.0, 0.493, 0.0, 0.493, 0.9859, 0.4264, 0.9859, 0.4264, 0.9366, 0.493, 0.9366, 0.493, 0.9366, 0.4264, 0.9366, 0.4264, 0.04683, 0.493, 0.04683, 0.4264, 0.9366, 0.0493, 0.9366, 0.0493, 0.04683, 0.4264, 0.04683, 0.0493, 0.9366, 4.563e-09, 0.9366, 8.538e-08, 0.04683, 0.0493, 0.04683, 0.375, 0.0, 0.625, 0.0, 0.625, 0.25, 0.375, 0.25, 0.375, 0.25, 0.625, 0.25, 0.625, 0.5, 0.375, 0.5, 0.375, 0.5, 0.625, 0.5, 0.625, 0.75, 0.375, 0.75, 0.375, 0.75, 0.625, 0.75, 0.625, 1.0, 0.375, 1.0, 0.125, 0.5, 0.375, 0.5, 0.375, 0.75, 0.125, 0.75, 0.625, 0.5, 0.875, 0.5, 0.875, 0.75, 0.625, 0.75, 0.375, 0.0, 0.625, 0.0, 0.625, 0.25, 0.375, 0.25, 0.375, 0.25, 0.625, 0.25, 0.625, 0.5, 0.375, 0.5, 0.375, 0.5, 0.625, 0.5, 0.625, 0.75, 0.375, 0.75, 0.375, 0.75, 0.625, 0.75, 0.625, 1.0, 0.375, 1.0, 0.125, 0.5, 0.375, 0.5, 0.375, 0.75, 0.125, 0.75, 0.625, 0.5, 0.875, 0.5, 0.875, 0.75, 0.625, 0.75, 0.375, 0.0, 0.625, 0.0, 0.625, 0.25, 0.375, 0.25, 0.375, 0.25, 0.625, 0.25, 0.625, 0.5, 0.375, 0.5, 0.375, 0.5, 0.625, 0.5, 0.625, 0.75, 0.375, 0.75, 0.375, 0.75, 0.625, 0.75, 0.625, 1.0, 0.375, 1.0, 0.125, 0.5, 0.375, 0.5, 0.375, 0.75, 0.125, 0.75, 0.625, 0.5, 0.875, 0.5, 0.875, 0.75, 0.625, 0.75, 0.375, 0.0, 0.625, 0.0, 0.625, 0.25, 0.375, 0.25, 0.375, 0.25, 0.625, 0.25, 0.625, 0.5, 0.375, 0.5, 0.375, 0.5, 0.625, 0.5, 0.625, 0.75, 0.375, 0.75, 0.375, 0.75, 0.625, 0.75, 0.625, 1.0, 0.375, 1.0, 0.125, 0.5, 0.375, 0.5, 0.375, 0.75, 0.125, 0.75, 0.625, 0.5, 0.875, 0.5, 0.875, 0.75, 0.625, 0.75, 0.375, 0.0, 0.625, 0.0, 0.625, 0.25, 0.375, 0.25, 0.375, 0.25, 0.625, 0.25, 0.625, 0.5, 0.375, 0.5, 0.375, 0.5, 0.625, 0.5, 0.625, 0.75, 0.375, 0.75, 0.375, 0.75, 0.625, 0.75, 0.625, 1.0, 0.375, 1.0, 0.125, 0.5, 0.375, 0.5, 0.375, 0.75, 0.125, 0.75, 0.625, 0.5, 0.875, 0.5, 0.875, 0.75, 0.625, 0.75, 0.375, 0.0, 0.625, 0.0, 0.625, 0.25, 0.375, 0.25, 0.375, 0.25, 0.625, 0.25, 0.625, 0.5, 0.375, 0.5, 0.375, 0.5, 0.625, 0.5, 0.625, 0.75, 0.375, 0.75, 0.375, 0.75, 0.625, 0.75, 0.625, 1.0, 0.375, 1.0, 0.125, 0.5, 0.375, 0.5, 0.375, 0.75, 0.125, 0.75, 0.625, 0.5, 0.875, 0.5, 0.875, 0.75, 0.625, 0.75, 0.375, 0.0, 0.625, 0.0, 0.625, 0.25, 0.375, 0.25, 0.375, 0.25, 0.625, 0.25, 0.625, 0.5, 0.375, 0.5, 0.375, 0.5, 0.625, 0.5, 0.625, 0.75, 0.375, 0.75, 0.375, 0.75, 0.625, 0.75, 0.625, 1.0, 0.375, 1.0, 0.125, 0.5, 0.375, 0.5, 0.375, 0.75, 0.125, 0.75, 0.625, 0.5, 0.875, 0.5, 0.875, 0.75, 0.625, 0.75, 0.375, 0.0, 0.625, 0.0, 0.625, 0.25, 0.375, 0.25, 0.375, 0.25, 0.625, 0.25, 0.625, 0.5, 0.375, 0.5, 0.375, 0.5, 0.625, 0.5, 0.625, 0.75, 0.375, 0.75, 0.375, 0.75, 0.625, 0.75, 0.625, 1.0, 0.375, 1.0, 0.125, 0.5, 0.375, 0.5, 0.375, 0.75, 0.125, 0.75, 0.625, 0.5, 0.875, 0.5, 0.875, 0.75, 0.625, 0.75, 0.375, 0.0, 0.625, 0.0, 0.625, 0.25, 0.375, 0.25, 0.375, 0.25, 0.625, 0.25, 0.625, 0.5, 0.375, 0.5, 0.375, 0.5, 0.625, 0.5, 0.625, 0.75, 0.375, 0.75, 0.375, 0.75, 0.625, 0.75, 0.625, 1.0, 0.375, 1.0, 0.125, 0.5, 0.375, 0.5, 0.375, 0.75, 0.125, 0.75, 0.625, 0.5, 0.875, 0.5, 0.875, 0.75, 0.625, 0.75, 0.375, 0.0, 0.625, 0.0, 0.625, 0.25, 0.375, 0.25, 0.375, 0.25, 0.625, 0.25, 0.625, 0.5, 0.375, 0.5, 0.375, 0.5, 0.625, 0.5, 0.625, 0.75, 0.375, 0.75, 0.375, 0.75, 0.625, 0.75, 0.625, 1.0, 0.375, 1.0, 0.125, 0.5, 0.375, 0.5, 0.375, 0.75, 0.125, 0.75, 0.625, 0.5, 0.875, 0.5, 0.875, 0.75, 0.625, 0.75, 0.375, 0.0, 0.625, 0.0, 0.625, 0.25, 0.375, 0.25, 0.375, 0.25, 0.625, 0.25, 0.625, 0.5, 0.375, 0.5, 0.375, 0.5, 0.625, 0.5, 0.625, 0.75, 0.375, 0.75, 0.375, 0.75, 0.625, 0.75, 0.625, 1.0, 0.375, 1.0, 0.125, 0.5, 0.375, 0.5, 0.375, 0.75, 0.125, 0.75, 0.625, 0.5, 0.875, 0.5, 0.875, 0.75, 0.625, 0.75, 0.375, 0.0, 0.625, 0.0, 0.625, 0.25, 0.375, 0.25, 0.375, 0.25, 0.625, 0.25, 0.625, 0.5, 0.375, 0.5, 0.375, 0.5, 0.625, 0.5, 0.625, 0.75, 0.375, 0.75, 0.375, 0.75, 0.625, 0.75, 0.625, 1.0, 0.375, 1.0, 0.125, 0.5, 0.375, 0.5, 0.375, 0.75, 0.125, 0.75, 0.625, 0.5, 0.875, 0.5, 0.875, 0.75, 0.625, 0.75, 0.375, 0.0, 0.625, 0.0, 0.625, 0.25, 0.375, 0.25, 0.375, 0.25, 0.625, 0.25, 0.625, 0.5, 0.375, 0.5, 0.375, 0.5, 0.625, 0.5, 0.625, 0.75, 0.375, 0.75, 0.375, 0.75, 0.625, 0.75, 0.625, 1.0, 0.375, 1.0, 0.125, 0.5, 0.375, 0.5, 0.375, 0.75, 0.125, 0.75, 0.625, 0.5, 0.875, 0.5, 0.875, 0.75, 0.625, 0.75, 0.375, 0.0, 0.625, 0.0, 0.625, 0.25, 0.375, 0.25, 0.375, 0.25, 0.625, 0.25, 0.625, 0.5, 0.375, 0.5, 0.375, 0.5, 0.625, 0.5, 0.625, 0.75, 0.375, 0.75, 0.375, 0.75, 0.625, 0.75, 0.625, 1.0, 0.375, 1.0, 0.125, 0.5, 0.375, 0.5, 0.375, 0.75, 0.125, 0.75, 0.625, 0.5, 0.875, 0.5, 0.875, 0.75, 0.625, 0.75, 0.375, 0.0, 0.625, 0.0, 0.625, 0.25, 0.375, 0.25, 0.375, 0.25, 0.625, 0.25, 0.625, 0.5, 0.375, 0.5, 0.375, 0.5, 0.625, 0.5, 0.625, 0.75, 0.375, 0.75, 0.375, 0.75, 0.625, 0.75, 0.625, 1.0, 0.375, 1.0, 0.125, 0.5, 0.375, 0.5, 0.375, 0.75, 0.125, 0.75, 0.625, 0.5, 0.875, 0.5, 0.875, 0.75, 0.625, 0.75, 0.375, 0.0, 0.625, 0.0, 0.625, 0.25, 0.375, 0.25, 0.375, 0.25, 0.625, 0.25, 0.625, 0.5, 0.375, 0.5, 0.375, 0.5, 0.625, 0.5, 0.625, 0.75, 0.375, 0.75, 0.375, 0.75, 0.625, 0.75, 0.625, 1.0, 0.375, 1.0, 0.125, 0.5, 0.375, 0.5, 0.375, 0.75, 0.125, 0.75, 0.625, 0.5, 0.875, 0.5, 0.875, 0.75, 0.625, 0.75, 0.375, 0.0, 0.625, 0.0, 0.625, 0.25, 0.375, 0.25, 0.375, 0.25, 0.625, 0.25, 0.625, 0.5, 0.375, 0.5, 0.375, 0.5, 0.625, 0.5, 0.625, 0.75, 0.375, 0.75, 0.375, 0.75, 0.625, 0.75, 0.625, 1.0, 0.375, 1.0, 0.125, 0.5, 0.375, 0.5, 0.375, 0.75, 0.125, 0.75, 0.625, 0.5, 0.875, 0.5, 0.875, 0.75, 0.625, 0.75, 0.375, 0.0, 0.625, 0.0, 0.625, 0.25, 0.375, 0.25, 0.375, 0.25, 0.625, 0.25, 0.625, 0.5, 0.375, 0.5, 0.375, 0.5, 0.625, 0.5, 0.625, 0.75, 0.375, 0.75, 0.375, 0.75, 0.625, 0.75, 0.625, 1.0, 0.375, 1.0, 0.125, 0.5, 0.375, 0.5, 0.375, 0.75, 0.125, 0.75, 0.625, 0.5, 0.875, 0.5, 0.875, 0.75, 0.625, 0.75, 0.375, 0.0, 0.625, 0.0, 0.625, 0.25, 0.375, 0.25, 0.375, 0.25, 0.625, 0.25, 0.625, 0.5, 0.375, 0.5, 0.375, 0.5, 0.625, 0.5, 0.625, 0.75, 0.375, 0.75, 0.375, 0.75, 0.625, 0.75, 0.625, 1.0, 0.375, 1.0, 0.125, 0.5, 0.375, 0.5, 0.375, 0.75, 0.125, 0.75, 0.625, 0.5, 0.875, 0.5, 0.875, 0.75, 0.625, 0.75, 0.375, 0.0, 0.625, 0.0, 0.625, 0.25, 0.375, 0.25, 0.375, 0.25, 0.625, 0.25, 0.625, 0.5, 0.375, 0.5, 0.375, 0.5, 0.625, 0.5, 0.625, 0.75, 0.375, 0.75, 0.375, 0.75, 0.625, 0.75, 0.625, 1.0, 0.375, 1.0, 0.125, 0.5, 0.375, 0.5, 0.375, 0.75, 0.125, 0.75, 0.625, 0.5, 0.875, 0.5, 0.875, 0.75, 0.625, 0.75, 0.375, 0.0, 0.625, 0.0, 0.625, 0.25, 0.375, 0.25, 0.375, 0.25, 0.625, 0.25, 0.625, 0.5, 0.375, 0.5, 0.375, 0.5, 0.625, 0.5, 0.625, 0.75, 0.375, 0.75, 0.375, 0.75, 0.625, 0.75, 0.625, 1.0, 0.375, 1.0, 0.125, 0.5, 0.375, 0.5, 0.375, 0.75, 0.125, 0.75, 0.625, 0.5, 0.875, 0.5, 0.875, 0.75, 0.625, 0.75, 0.375, 0.0, 0.625, 0.0, 0.625, 0.25, 0.375, 0.25, 0.375, 0.25, 0.625, 0.25, 0.625, 0.5, 0.375, 0.5, 0.375, 0.5, 0.625, 0.5, 0.625, 0.75, 0.375, 0.75, 0.375, 0.75, 0.625, 0.75, 0.625, 1.0, 0.375, 1.0, 0.125, 0.5, 0.375, 0.5, 0.375, 0.75, 0.125, 0.75, 0.625, 0.5, 0.875, 0.5, 0.875, 0.75, 0.625, 0.75, 0.375, 0.0, 0.625, 0.0, 0.625, 0.25, 0.375, 0.25, 0.375, 0.25, 0.625, 0.25, 0.625, 0.5, 0.375, 0.5, 0.375, 0.5, 0.625, 0.5, 0.625, 0.75, 0.375, 0.75, 0.375, 0.75, 0.625, 0.75, 0.625, 1.0, 0.375, 1.0, 0.125, 0.5, 0.375, 0.5, 0.375, 0.75, 0.125, 0.75, 0.625, 0.5, 0.875, 0.5, 0.875, 0.75, 0.625, 0.75, 0.375, 0.0, 0.625, 0.0, 0.625, 0.25, 0.375, 0.25, 0.375, 0.25, 0.625, 0.25, 0.625, 0.5, 0.375, 0.5, 0.375, 0.5, 0.625, 0.5, 0.625, 0.75, 0.375, 0.75, 0.375, 0.75, 0.625, 0.75, 0.625, 1.0, 0.375, 1.0, 0.125, 0.5, 0.375, 0.5, 0.375, 0.75, 0.125, 0.75, 0.625, 0.5, 0.875, 0.5, 0.875, 0.75, 0.625, 0.75, 0.375, 0.0, 0.625, 0.0, 0.625, 0.25, 0.375, 0.25, 0.375, 0.25, 0.625, 0.25, 0.625, 0.5, 0.375, 0.5, 0.375, 0.5, 0.625, 0.5, 0.625, 0.75, 0.375, 0.75, 0.375, 0.75, 0.625, 0.75, 0.625, 1.0, 0.375, 1.0, 0.125, 0.5, 0.375, 0.5, 0.375, 0.75, 0.125, 0.75, 0.625, 0.5, 0.875, 0.5, 0.875, 0.75, 0.625, 0.75, 0.375, 0.0, 0.625, 0.0, 0.625, 0.25, 0.375, 0.25, 0.375, 0.25, 0.625, 0.25, 0.625, 0.5, 0.375, 0.5, 0.375, 0.5, 0.625, 0.5, 0.625, 0.75, 0.375, 0.75, 0.375, 0.75, 0.625, 0.75, 0.625, 1.0, 0.375, 1.0, 0.125, 0.5, 0.375, 0.5, 0.375, 0.75, 0.125, 0.75, 0.625, 0.5, 0.875, 0.5, 0.875, 0.75, 0.625, 0.75, 0.375, 0.0, 0.625, 0.0, 0.625, 0.25, 0.375, 0.25, 0.375, 0.25, 0.625, 0.25, 0.625, 0.5, 0.375, 0.5, 0.375, 0.5, 0.625, 0.5, 0.625, 0.75, 0.375, 0.75, 0.375, 0.75, 0.625, 0.75, 0.625, 1.0, 0.375, 1.0, 0.125, 0.5, 0.375, 0.5, 0.375, 0.75, 0.125, 0.75, 0.625, 0.5, 0.875, 0.5, 0.875, 0.75, 0.625, 0.75, 0.375, 0.0, 0.625, 0.0, 0.625, 0.25, 0.375, 0.25, 0.375, 0.25, 0.625, 0.25, 0.625, 0.5, 0.375, 0.5, 0.375, 0.5, 0.625, 0.5, 0.625, 0.75, 0.375, 0.75, 0.375, 0.75, 0.625, 0.75, 0.625, 1.0, 0.375, 1.0, 0.125, 0.5, 0.375, 0.5, 0.375, 0.75, 0.125, 0.75, 0.625, 0.5, 0.875, 0.5, 0.875, 0.75, 0.625, 0.75, 0.375, 0.0, 0.625, 0.0, 0.625, 0.25, 0.375, 0.25, 0.375, 0.25, 0.625, 0.25, 0.625, 0.5, 0.375, 0.5, 0.375, 0.5, 0.625, 0.5, 0.625, 0.75, 0.375, 0.75, 0.375, 0.75, 0.625, 0.75, 0.625, 1.0, 0.375, 1.0, 0.125, 0.5, 0.375, 0.5, 0.375, 0.75, 0.125, 0.75, 0.625, 0.5, 0.875, 0.5, 0.875, 0.75, 0.625, 0.75, 0.375, 0.0, 0.625, 0.0, 0.625, 0.25, 0.375, 0.25, 0.375, 0.25, 0.625, 0.25, 0.625, 0.5, 0.375, 0.5, 0.375, 0.5, 0.625, 0.5, 0.625, 0.75, 0.375, 0.75, 0.375, 0.75, 0.625, 0.75, 0.625, 1.0, 0.375, 1.0, 0.125, 0.5, 0.375, 0.5, 0.375, 0.75, 0.125, 0.75, 0.625, 0.5, 0.875, 0.5, 0.875, 0.75, 0.625, 0.75, 0.375, 0.0, 0.625, 0.0, 0.625, 0.25, 0.375, 0.25, 0.375, 0.25, 0.625, 0.25, 0.625, 0.5, 0.375, 0.5, 0.375, 0.5, 0.625, 0.5, 0.625, 0.75, 0.375, 0.75, 0.375, 0.75, 0.625, 0.75, 0.625, 1.0, 0.375, 1.0, 0.125, 0.5, 0.375, 0.5, 0.375, 0.75, 0.125, 0.75, 0.625, 0.5, 0.875, 0.5, 0.875, 0.75, 0.625, 0.75, 0.375, 0.0, 0.625, 0.0, 0.625, 0.25, 0.375, 0.25, 0.375, 0.25, 0.625, 0.25, 0.625, 0.5, 0.375, 0.5, 0.375, 0.5, 0.625, 0.5, 0.625, 0.75, 0.375, 0.75, 0.375, 0.75, 0.625, 0.75, 0.625, 1.0, 0.375, 1.0, 0.625, 0.5, 0.875, 0.5, 0.875, 0.75, 0.625, 0.75, 0.375, 0.0, 0.625, 0.0, 0.625, 0.25, 0.375, 0.25, 0.375, 0.25, 0.625, 0.25, 0.625, 0.5, 0.375, 0.5, 0.375, 0.5, 0.625, 0.5, 0.625, 0.75, 0.375, 0.75, 0.375, 0.75, 0.625, 0.75, 0.625, 1.0, 0.375, 1.0, 0.625, 0.5, 0.875, 0.5, 0.875, 0.75, 0.625, 0.75, 0.375, 0.0, 0.625, 0.0, 0.625, 0.25, 0.375, 0.25, 0.375, 0.25, 0.625, 0.25, 0.625, 0.5, 0.375, 0.5, 0.375, 0.5, 0.625, 0.5, 0.625, 0.75, 0.375, 0.75, 0.375, 0.75, 0.625, 0.75, 0.625, 1.0, 0.375, 1.0, 0.625, 0.5, 0.875, 0.5, 0.875, 0.75, 0.625, 0.75, 0.375, 0.0, 0.625, 0.0, 0.625, 0.25, 0.375, 0.25, 0.375, 0.25, 0.625, 0.25, 0.625, 0.5, 0.375, 0.5, 0.375, 0.5, 0.625, 0.5, 0.625, 0.75, 0.375, 0.75, 0.375, 0.75, 0.625, 0.75, 0.625, 1.0, 0.375, 1.0, 0.125, 0.5, 0.375, 0.5, 0.375, 0.75, 0.125, 0.75, 0.625, 0.5, 0.875, 0.5, 0.875, 0.75, 0.625, 0.75, 0.375, 0.0, 0.625, 0.0, 0.625, 0.25, 0.375, 0.25, 0.375, 0.25, 0.625, 0.25, 0.625, 0.5, 0.375, 0.5, 0.375, 0.5, 0.625, 0.5, 0.625, 0.75, 0.375, 0.75, 0.375, 0.75, 0.625, 0.75, 0.625, 1.0, 0.375, 1.0, 0.625, 0.5, 0.875, 0.5, 0.875, 0.75, 0.625, 0.75, 0.375, 0.0, 0.625, 0.0, 0.625, 0.25, 0.375, 0.25, 0.375, 0.25, 0.625, 0.25, 0.625, 0.5, 0.375, 0.5, 0.375, 0.5, 0.625, 0.5, 0.625, 0.75, 0.375, 0.75, 0.375, 0.75, 0.625, 0.75, 0.625, 1.0, 0.375, 1.0, 0.625, 0.5, 0.875, 0.5, 0.875, 0.75, 0.625, 0.75, 0.375, 0.0, 0.625, 0.0, 0.625, 0.25, 0.375, 0.25, 0.375, 0.25, 0.625, 0.25, 0.625, 0.5, 0.375, 0.5, 0.375, 0.5, 0.625, 0.5, 0.625, 0.75, 0.375, 0.75, 0.375, 0.75, 0.625, 0.75, 0.625, 1.0, 0.375, 1.0, 0.625, 0.5, 0.875, 0.5, 0.875, 0.75, 0.625, 0.75, 0.375, 0.0, 0.625, 0.0, 0.625, 0.25, 0.375, 0.25, 0.375, 0.25, 0.625, 0.25, 0.625, 0.5, 0.375, 0.5, 0.375, 0.5, 0.625, 0.5, 0.625, 0.75, 0.375, 0.75, 0.375, 0.75, 0.625, 0.75, 0.625, 1.0, 0.375, 1.0, 0.625, 0.5, 0.875, 0.5, 0.875, 0.75, 0.625, 0.75, 0.375, 0.0, 0.625, 0.0, 0.625, 0.25, 0.375, 0.25, 0.375, 0.25, 0.625, 0.25, 0.625, 0.5, 0.375, 0.5, 0.375, 0.5, 0.625, 0.5, 0.625, 0.75, 0.375, 0.75, 0.375, 0.75, 0.625, 0.75, 0.625, 1.0, 0.375, 1.0, 0.625, 0.5, 0.875, 0.5, 0.875, 0.75, 0.625, 0.75, 0.375, 0.0, 0.625, 0.0, 0.625, 0.25, 0.375, 0.25, 0.375, 0.25, 0.625, 0.25, 0.625, 0.5, 0.375, 0.5, 0.375, 0.5, 0.625, 0.5, 0.625, 0.75, 0.375, 0.75, 0.375, 0.75, 0.625, 0.75, 0.625, 1.0, 0.375, 1.0, 0.625, 0.5, 0.875, 0.5, 0.875, 0.75, 0.625, 0.75, 0.375, 0.0, 0.625, 0.0, 0.625, 0.25, 0.375, 0.25, 0.375, 0.25, 0.625, 0.25, 0.625, 0.5, 0.375, 0.5, 0.375, 0.5, 0.625, 0.5, 0.625, 0.75, 0.375, 0.75, 0.375, 0.75, 0.625, 0.75, 0.625, 1.0, 0.375, 1.0, 0.625, 0.5, 0.875, 0.5, 0.875, 0.75, 0.625, 0.75, 0.375, 0.0, 0.625, 0.0, 0.625, 0.25, 0.375, 0.25, 0.375, 0.25, 0.625, 0.25, 0.625, 0.5, 0.375, 0.5, 0.375, 0.5, 0.625, 0.5, 0.625, 0.75, 0.375, 0.75, 0.375, 0.75, 0.625, 0.75, 0.625, 1.0, 0.375, 1.0, 0.625, 0.5, 0.875, 0.5, 0.875, 0.75, 0.625, 0.75, 0.375, 0.0, 0.625, 0.0, 0.625, 0.25, 0.375, 0.25, 0.375, 0.25, 0.625, 0.25, 0.625, 0.5, 0.375, 0.5, 0.375, 0.5, 0.625, 0.5, 0.625, 0.75, 0.375, 0.75, 0.375, 0.75, 0.625, 0.75, 0.625, 1.0, 0.375, 1.0, 0.625, 0.5, 0.875, 0.5, 0.875, 0.75, 0.625, 0.75, 0.375, 0.0, 0.625, 0.0, 0.625, 0.25, 0.375, 0.25, 0.375, 0.25, 0.625, 0.25, 0.625, 0.5, 0.375, 0.5, 0.375, 0.5, 0.625, 0.5, 0.625, 0.75, 0.375, 0.75, 0.375, 0.75, 0.625, 0.75, 0.625, 1.0, 0.375, 1.0, 0.625, 0.5, 0.875, 0.5, 0.875, 0.75, 0.625, 0.75, 0.375, 0.0, 0.625, 0.0, 0.625, 0.25, 0.375, 0.25, 0.375, 0.25, 0.625, 0.25, 0.625, 0.5, 0.375, 0.5, 0.375, 0.5, 0.625, 0.5, 0.625, 0.75, 0.375, 0.75, 0.375, 0.75, 0.625, 0.75, 0.625, 1.0, 0.375, 1.0, 0.625, 0.5, 0.875, 0.5, 0.875, 0.75, 0.625, 0.75, 0.375, 0.0, 0.625, 0.0, 0.625, 0.25, 0.375, 0.25, 0.375, 0.25, 0.625, 0.25, 0.625, 0.5, 0.375, 0.5, 0.375, 0.5, 0.625, 0.5, 0.625, 0.75, 0.375, 0.75, 0.375, 0.75, 0.625, 0.75, 0.625, 1.0, 0.375, 1.0, 0.125, 0.5, 0.375, 0.5, 0.375, 0.75, 0.125, 0.75, 0.625, 0.5, 0.875, 0.5, 0.875, 0.75, 0.625, 0.75, 0.375, 0.0, 0.625, 0.0, 0.625, 0.25, 0.375, 0.25, 0.375, 0.25, 0.625, 0.25, 0.625, 0.5, 0.375, 0.5, 0.375, 0.5, 0.625, 0.5, 0.625, 0.75, 0.375, 0.75, 0.375, 0.75, 0.625, 0.75, 0.625, 1.0, 0.375, 1.0, 0.625, 0.5, 0.875, 0.5, 0.875, 0.75, 0.625, 0.75, 0.375, 0.0, 0.625, 0.0, 0.625, 0.25, 0.375, 0.25, 0.375, 0.25, 0.625, 0.25, 0.625, 0.5, 0.375, 0.5, 0.375, 0.5, 0.625, 0.5, 0.625, 0.75, 0.375, 0.75, 0.375, 0.75, 0.625, 0.75, 0.625, 1.0, 0.375, 1.0, 0.625, 0.5, 0.875, 0.5, 0.875, 0.75, 0.625, 0.75, 0.375, 0.0, 0.625, 0.0, 0.625, 0.25, 0.375, 0.25, 0.375, 0.25, 0.625, 0.25, 0.625, 0.5, 0.375, 0.5, 0.375, 0.5, 0.625, 0.5, 0.625, 0.75, 0.375, 0.75, 0.375, 0.75, 0.625, 0.75, 0.625, 1.0, 0.375, 1.0, 0.625, 0.5, 0.875, 0.5, 0.875, 0.75, 0.625, 0.75, 0.375, 0.0, 0.625, 0.0, 0.625, 0.25, 0.375, 0.25, 0.375, 0.25, 0.625, 0.25, 0.625, 0.5, 0.375, 0.5, 0.375, 0.5, 0.625, 0.5, 0.625, 0.75, 0.375, 0.75, 0.375, 0.75, 0.625, 0.75, 0.625, 1.0, 0.375, 1.0, 0.625, 0.5, 0.875, 0.5, 0.875, 0.75, 0.625, 0.75, 0.375, 0.0, 0.625, 0.0, 0.625, 0.25, 0.375, 0.25, 0.375, 0.25, 0.625, 0.25, 0.625, 0.5, 0.375, 0.5, 0.375, 0.5, 0.625, 0.5, 0.625, 0.75, 0.375, 0.75, 0.375, 0.75, 0.625, 0.75, 0.625, 1.0, 0.375, 1.0, 0.625, 0.5, 0.875, 0.5, 0.875, 0.75, 0.625, 0.75, 0.375, 0.0, 0.625, 0.0, 0.625, 0.25, 0.375, 0.25, 0.375, 0.25, 0.625, 0.25, 0.625, 0.5, 0.375, 0.5, 0.375, 0.5, 0.625, 0.5, 0.625, 0.75, 0.375, 0.75, 0.375, 0.75, 0.625, 0.75, 0.625, 1.0, 0.375, 1.0, 0.625, 0.5, 0.875, 0.5, 0.875, 0.75, 0.625, 0.75, 0.375, 0.0, 0.625, 0.0, 0.625, 0.25, 0.375, 0.25, 0.375, 0.25, 0.625, 0.25, 0.625, 0.5, 0.375, 0.5, 0.375, 0.5, 0.625, 0.5, 0.625, 0.75, 0.375, 0.75, 0.375, 0.75, 0.625, 0.75, 0.625, 1.0, 0.375, 1.0, 0.625, 0.5, 0.875, 0.5, 0.875, 0.75, 0.625, 0.75, 0.375, 0.0, 0.625, 0.0, 0.625, 0.25, 0.375, 0.25, 0.375, 0.25, 0.625, 0.25, 0.625, 0.5, 0.375, 0.5, 0.375, 0.5, 0.625, 0.5, 0.625, 0.75, 0.375, 0.75, 0.375, 0.75, 0.625, 0.75, 0.625, 1.0, 0.375, 1.0, 0.625, 0.5, 0.875, 0.5, 0.875, 0.75, 0.625, 0.75, 0.375, 0.0, 0.625, 0.0, 0.625, 0.25, 0.375, 0.25, 0.375, 0.25, 0.625, 0.25, 0.625, 0.5, 0.375, 0.5, 0.375, 0.5, 0.625, 0.5, 0.625, 0.75, 0.375, 0.75, 0.375, 0.75, 0.625, 0.75, 0.625, 1.0, 0.375, 1.0, 0.625, 0.5, 0.875, 0.5, 0.875, 0.75, 0.625, 0.75, 0.375, 0.0, 0.625, 0.0, 0.625, 0.25, 0.375, 0.25, 0.375, 0.25, 0.625, 0.25, 0.625, 0.5, 0.375, 0.5, 0.375, 0.5, 0.625, 0.5, 0.625, 0.75, 0.375, 0.75, 0.375, 0.75, 0.625, 0.75, 0.625, 1.0, 0.375, 1.0, 0.625, 0.5, 0.875, 0.5, 0.875, 0.75, 0.625, 0.75, 0.375, 0.0, 0.625, 0.0, 0.625, 0.25, 0.375, 0.25, 0.375, 0.25, 0.625, 0.25, 0.625, 0.5, 0.375, 0.5, 0.375, 0.5, 0.625, 0.5, 0.625, 0.75, 0.375, 0.75, 0.375, 0.75, 0.625, 0.75, 0.625, 1.0, 0.375, 1.0, 0.625, 0.5, 0.875, 0.5, 0.875, 0.75, 0.625, 0.75, 0.375, 0.0, 0.625, 0.0, 0.625, 0.25, 0.375, 0.25, 0.375, 0.25, 0.625, 0.25, 0.625, 0.5, 0.375, 0.5, 0.375, 0.5, 0.625, 0.5, 0.625, 0.75, 0.375, 0.75, 0.375, 0.75, 0.625, 0.75, 0.625, 1.0, 0.375, 1.0, 0.625, 0.5, 0.875, 0.5, 0.875, 0.75, 0.625, 0.75, 0.375, 0.0, 0.625, 0.0, 0.625, 0.25, 0.375, 0.25, 0.375, 0.25, 0.625, 0.25, 0.625, 0.5, 0.375, 0.5, 0.375, 0.5, 0.625, 0.5, 0.625, 0.75, 0.375, 0.75, 0.375, 0.75, 0.625, 0.75, 0.625, 1.0, 0.375, 1.0, 0.125, 0.5, 0.375, 0.5, 0.375, 0.75, 0.125, 0.75, 0.625, 0.5, 0.875, 0.5, 0.875, 0.75, 0.625, 0.75, 0.375, 0.0, 0.625, 0.0, 0.625, 0.25, 0.375, 0.25, 0.375, 0.25, 0.625, 0.25, 0.625, 0.5, 0.375, 0.5, 0.375, 0.5, 0.625, 0.5, 0.625, 0.75, 0.375, 0.75, 0.375, 0.75, 0.625, 0.75, 0.625, 1.0, 0.375, 1.0, 0.125, 0.5, 0.375, 0.5, 0.375, 0.75, 0.125, 0.75, 0.625, 0.5, 0.875, 0.5, 0.875, 0.75, 0.625, 0.75, 0.375, 0.0, 0.625, 0.0, 0.625, 0.25, 0.375, 0.25, 0.375, 0.25, 0.625, 0.25, 0.625, 0.5, 0.375, 0.5, 0.375, 0.5, 0.625, 0.5, 0.625, 0.75, 0.375, 0.75, 0.375, 0.75, 0.625, 0.75, 0.625, 1.0, 0.375, 1.0, 0.625, 0.5, 0.875, 0.5, 0.875, 0.75, 0.625, 0.75, 0.375, 0.0, 0.625, 0.0, 0.625, 0.25, 0.375, 0.25, 0.375, 0.25, 0.625, 0.25, 0.625, 0.5, 0.375, 0.5, 0.375, 0.5, 0.625, 0.5, 0.625, 0.75, 0.375, 0.75, 0.375, 0.75, 0.625, 0.75, 0.625, 1.0, 0.375, 1.0, 0.625, 0.5, 0.875, 0.5, 0.875, 0.75, 0.625, 0.75, 0.375, 0.0, 0.625, 0.0, 0.625, 0.25, 0.375, 0.25, 0.375, 0.25, 0.625, 0.25, 0.625, 0.5, 0.375, 0.5, 0.375, 0.5, 0.625, 0.5, 0.625, 0.75, 0.375, 0.75, 0.375, 0.75, 0.625, 0.75, 0.625, 1.0, 0.375, 1.0, 0.625, 0.5, 0.875, 0.5, 0.875, 0.75, 0.625, 0.75, 0.375, 0.0, 0.625, 0.0, 0.625, 0.25, 0.375, 0.25, 0.375, 0.25, 0.625, 0.25, 0.625, 0.5, 0.375, 0.5, 0.375, 0.5, 0.625, 0.5, 0.625, 0.75, 0.375, 0.75, 0.375, 0.75, 0.625, 0.75, 0.625, 1.0, 0.375, 1.0, 0.125, 0.5, 0.375, 0.5, 0.375, 0.75, 0.125, 0.75, 0.625, 0.5, 0.875, 0.5, 0.875, 0.75, 0.625, 0.75, 0.375, 0.0, 0.625, 0.0, 0.625, 0.25, 0.375, 0.25, 0.375, 0.25, 0.625, 0.25, 0.625, 0.5, 0.375, 0.5, 0.375, 0.5, 0.625, 0.5, 0.625, 0.75, 0.375, 0.75, 0.375, 0.75, 0.625, 0.75, 0.625, 1.0, 0.375, 1.0, 0.625, 0.5, 0.875, 0.5, 0.875, 0.75, 0.625, 0.75, 0.375, 0.0, 0.625, 0.0, 0.625, 0.25, 0.375, 0.25, 0.375, 0.25, 0.625, 0.25, 0.625, 0.5, 0.375, 0.5, 0.375, 0.5, 0.625, 0.5, 0.625, 0.75, 0.375, 0.75, 0.375, 0.75, 0.625, 0.75, 0.625, 1.0, 0.375, 1.0, 0.625, 0.5, 0.875, 0.5, 0.875, 0.75, 0.625, 0.75, 0.375, 0.0, 0.625, 0.0, 0.625, 0.25, 0.375, 0.25, 0.375, 0.25, 0.625, 0.25, 0.625, 0.5, 0.375, 0.5, 0.375, 0.5, 0.625, 0.5, 0.625, 0.75, 0.375, 0.75, 0.375, 0.75, 0.625, 0.75, 0.625, 1.0, 0.375, 1.0, 0.625, 0.5, 0.875, 0.5, 0.875, 0.75, 0.625, 0.75, 0.375, 0.0, 0.625, 0.0, 0.625, 0.25, 0.375, 0.25, 0.375, 0.25, 0.625, 0.25, 0.625, 0.5, 0.375, 0.5, 0.375, 0.5, 0.625, 0.5, 0.625, 0.75, 0.375, 0.75, 0.375, 0.75, 0.625, 0.75, 0.625, 1.0, 0.375, 1.0, 0.625, 0.5, 0.875, 0.5, 0.875, 0.75, 0.625, 0.75, 0.375, 0.0, 0.625, 0.0, 0.625, 0.25, 0.375, 0.25, 0.375, 0.25, 0.625, 0.25, 0.625, 0.5, 0.375, 0.5, 0.375, 0.5, 0.625, 0.5, 0.625, 0.75, 0.375, 0.75, 0.375, 0.75, 0.625, 0.75, 0.625, 1.0, 0.375, 1.0, 0.625, 0.5, 0.875, 0.5, 0.875, 0.75, 0.625, 0.75, 0.375, 0.0, 0.625, 0.0, 0.625, 0.25, 0.375, 0.25, 0.375, 0.25, 0.625, 0.25, 0.625, 0.5, 0.375, 0.5, 0.375, 0.5, 0.625, 0.5, 0.625, 0.75, 0.375, 0.75, 0.375, 0.75, 0.625, 0.75, 0.625, 1.0, 0.375, 1.0, 0.625, 0.5, 0.875, 0.5, 0.875, 0.75, 0.625, 0.75, 0.375, 0.0, 0.625, 0.0, 0.625, 0.25, 0.375, 0.25, 0.375, 0.25, 0.625, 0.25, 0.625, 0.5, 0.375, 0.5, 0.375, 0.5, 0.625, 0.5, 0.625, 0.75, 0.375, 0.75, 0.375, 0.75, 0.625, 0.75, 0.625, 1.0, 0.375, 1.0, 0.625, 0.5, 0.875, 0.5, 0.875, 0.75, 0.625, 0.75, 0.375, 0.0, 0.625, 0.0, 0.625, 0.25, 0.375, 0.25, 0.375, 0.25, 0.625, 0.25, 0.625, 0.5, 0.375, 0.5, 0.375, 0.5, 0.625, 0.5, 0.625, 0.75, 0.375, 0.75, 0.375, 0.75, 0.625, 0.75, 0.625, 1.0, 0.375, 1.0, 0.625, 0.5, 0.875, 0.5, 0.875, 0.75, 0.625, 0.75, 0.375, 0.0, 0.625, 0.0, 0.625, 0.25, 0.375, 0.25, 0.375, 0.25, 0.625, 0.25, 0.625, 0.5, 0.375, 0.5, 0.375, 0.5, 0.625, 0.5, 0.625, 0.75, 0.375, 0.75, 0.375, 0.75, 0.625, 0.75, 0.625, 1.0, 0.375, 1.0, 0.625, 0.5, 0.875, 0.5, 0.875, 0.75, 0.625, 0.75, 0.375, 0.0, 0.625, 0.0, 0.625, 0.25, 0.375, 0.25, 0.375, 0.25, 0.625, 0.25, 0.625, 0.5, 0.375, 0.5, 0.375, 0.5, 0.625, 0.5, 0.625, 0.75, 0.375, 0.75, 0.375, 0.75, 0.625, 0.75, 0.625, 1.0, 0.375, 1.0, 0.625, 0.5, 0.875, 0.5, 0.875, 0.75, 0.625, 0.75, 0.375, 0.0, 0.625, 0.0, 0.625, 0.25, 0.375, 0.25, 0.375, 0.25, 0.625, 0.25, 0.625, 0.5, 0.375, 0.5, 0.375, 0.5, 0.625, 0.5, 0.625, 0.75, 0.375, 0.75, 0.375, 0.75, 0.625, 0.75, 0.625, 1.0, 0.375, 1.0, 0.625, 0.5, 0.875, 0.5, 0.875, 0.75, 0.625, 0.75, 0.375, 0.0, 0.625, 0.0, 0.625, 0.25, 0.375, 0.25, 0.375, 0.25, 0.625, 0.25, 0.625, 0.5, 0.375, 0.5, 0.375, 0.5, 0.625, 0.5, 0.625, 0.75, 0.375, 0.75, 0.375, 0.75, 0.625, 0.75, 0.625, 1.0, 0.375, 1.0, 0.125, 0.5, 0.375, 0.5, 0.375, 0.75, 0.125, 0.75, 0.625, 0.5, 0.875, 0.5, 0.875, 0.75, 0.625, 0.75, 0.375, 0.0, 0.625, 0.0, 0.625, 0.25, 0.375, 0.25, 0.375, 0.25, 0.625, 0.25, 0.625, 0.5, 0.375, 0.5, 0.375, 0.5, 0.625, 0.5, 0.625, 0.75, 0.375, 0.75, 0.375, 0.75, 0.625, 0.75, 0.625, 1.0, 0.375, 1.0, 0.625, 0.5, 0.875, 0.5, 0.875, 0.75, 0.625, 0.75, 0.375, 0.0, 0.625, 0.0, 0.625, 0.25, 0.375, 0.25, 0.375, 0.25, 0.625, 0.25, 0.625, 0.5, 0.375, 0.5, 0.375, 0.5, 0.625, 0.5, 0.625, 0.75, 0.375, 0.75, 0.375, 0.75, 0.625, 0.75, 0.625, 1.0, 0.375, 1.0, 0.625, 0.5, 0.875, 0.5, 0.875, 0.75, 0.625, 0.75, 0.375, 0.0, 0.625, 0.0, 0.625, 0.25, 0.375, 0.25, 0.375, 0.25, 0.625, 0.25, 0.625, 0.5, 0.375, 0.5, 0.375, 0.5, 0.625, 0.5, 0.625, 0.75, 0.375, 0.75, 0.375, 0.75, 0.625, 0.75, 0.625, 1.0, 0.375, 1.0, 0.625, 0.5, 0.875, 0.5, 0.875, 0.75, 0.625, 0.75, 0.375, 0.0, 0.625, 0.0, 0.625, 0.25, 0.375, 0.25, 0.375, 0.25, 0.625, 0.25, 0.625, 0.5, 0.375, 0.5, 0.375, 0.5, 0.625, 0.5, 0.625, 0.75, 0.375, 0.75, 0.375, 0.75, 0.625, 0.75, 0.625, 1.0, 0.375, 1.0, 0.625, 0.5, 0.875, 0.5, 0.875, 0.75, 0.625, 0.75, 0.375, 0.0, 0.625, 0.0, 0.625, 0.25, 0.375, 0.25, 0.375, 0.25, 0.625, 0.25, 0.625, 0.5, 0.375, 0.5, 0.375, 0.5, 0.625, 0.5, 0.625, 0.75, 0.375, 0.75, 0.375, 0.75, 0.625, 0.75, 0.625, 1.0, 0.375, 1.0, 0.625, 0.5, 0.875, 0.5, 0.875, 0.75, 0.625, 0.75, 0.375, 0.0, 0.625, 0.0, 0.625, 0.25, 0.375, 0.25, 0.375, 0.25, 0.625, 0.25, 0.625, 0.5, 0.375, 0.5, 0.375, 0.5, 0.625, 0.5, 0.625, 0.75, 0.375, 0.75, 0.375, 0.75, 0.625, 0.75, 0.625, 1.0, 0.375, 1.0, 0.125, 0.5, 0.375, 0.5, 0.375, 0.75, 0.125, 0.75, 0.625, 0.5, 0.875, 0.5, 0.875, 0.75, 0.625, 0.75, 0.375, 0.0, 0.625, 0.0, 0.625, 0.25, 0.375, 0.25, 0.375, 0.25, 0.625, 0.25, 0.625, 0.5, 0.375, 0.5, 0.375, 0.5, 0.625, 0.5, 0.625, 0.75, 0.375, 0.75, 0.375, 0.75, 0.625, 0.75, 0.625, 1.0, 0.375, 1.0, 0.625, 0.5, 0.875, 0.5, 0.875, 0.75, 0.625, 0.75, 0.375, 0.0, 0.625, 0.0, 0.625, 0.25, 0.375, 0.25, 0.375, 0.25, 0.625, 0.25, 0.625, 0.5, 0.375, 0.5, 0.375, 0.5, 0.625, 0.5, 0.625, 0.75, 0.375, 0.75, 0.375, 0.75, 0.625, 0.75, 0.625, 1.0, 0.375, 1.0, 0.625, 0.5, 0.875, 0.5, 0.875, 0.75, 0.625, 0.75, 0.375, 0.0, 0.625, 0.0, 0.625, 0.25, 0.375, 0.25, 0.375, 0.25, 0.625, 0.25, 0.625, 0.5, 0.375, 0.5, 0.375, 0.5, 0.625, 0.5, 0.625, 0.75, 0.375, 0.75, 0.375, 0.75, 0.625, 0.75, 0.625, 1.0, 0.375, 1.0, 0.125, 0.5, 0.375, 0.5, 0.375, 0.75, 0.125, 0.75, 0.625, 0.5, 0.875, 0.5, 0.875, 0.75, 0.625, 0.75, 0.375, 0.0, 0.625, 0.0, 0.625, 0.25, 0.375, 0.25, 0.375, 0.25, 0.625, 0.25, 0.625, 0.5, 0.375, 0.5, 0.375, 0.5, 0.625, 0.5, 0.625, 0.75, 0.375, 0.75, 0.375, 0.75, 0.625, 0.75, 0.625, 1.0, 0.375, 1.0, 0.125, 0.5, 0.375, 0.5, 0.375, 0.75, 0.125, 0.75, 0.625, 0.5, 0.875, 0.5, 0.875, 0.75, 0.625, 0.75, 0.375, 0.0, 0.625, 0.0, 0.625, 0.25, 0.375, 0.25, 0.375, 0.25, 0.625, 0.25, 0.625, 0.5, 0.375, 0.5, 0.375, 0.5, 0.625, 0.5, 0.625, 0.75, 0.375, 0.75, 0.375, 0.75, 0.625, 0.75, 0.625, 1.0, 0.375, 1.0, 0.625, 0.5, 0.875, 0.5, 0.875, 0.75, 0.625, 0.75, 0.375, 0.0, 0.625, 0.0, 0.625, 0.25, 0.375, 0.25, 0.375, 0.25, 0.625, 0.25, 0.625, 0.5, 0.375, 0.5, 0.375, 0.5, 0.625, 0.5, 0.625, 0.75, 0.375, 0.75, 0.375, 0.75, 0.625, 0.75, 0.625, 1.0, 0.375, 1.0, 0.125, 0.5, 0.375, 0.5, 0.375, 0.75, 0.125, 0.75, 0.625, 0.5, 0.875, 0.5, 0.875, 0.75, 0.625, 0.75, 0.375, 0.0, 0.625, 0.0, 0.625, 0.25, 0.375, 0.25, 0.375, 0.25, 0.625, 0.25, 0.625, 0.5, 0.375, 0.5, 0.375, 0.5, 0.625, 0.5, 0.625, 0.75, 0.375, 0.75, 0.375, 0.75, 0.625, 0.75, 0.625, 1.0, 0.375, 1.0, 0.125, 0.5, 0.375, 0.5, 0.375, 0.75, 0.125, 0.75, 0.625, 0.5, 0.875, 0.5, 0.875, 0.75, 0.625, 0.75, 0.375, 0.0, 0.625, 0.0, 0.625, 0.25, 0.375, 0.25, 0.375, 0.25, 0.625, 0.25, 0.625, 0.5, 0.375, 0.5, 0.375, 0.5, 0.625, 0.5, 0.625, 0.75, 0.375, 0.75, 0.375, 0.75, 0.625, 0.75, 0.625, 1.0, 0.375, 1.0, 0.625, 0.5, 0.875, 0.5, 0.875, 0.75, 0.625, 0.75, 0.375, 0.0, 0.625, 0.0, 0.625, 0.25, 0.375, 0.25, 0.375, 0.25, 0.625, 0.25, 0.625, 0.5, 0.375, 0.5, 0.375, 0.5, 0.625, 0.5, 0.625, 0.75, 0.375, 0.75, 0.375, 0.75, 0.625, 0.75, 0.625, 1.0, 0.375, 1.0, 0.625, 0.5, 0.875, 0.5, 0.875, 0.75, 0.625, 0.75, 0.375, 0.0, 0.625, 0.0, 0.625, 0.25, 0.375, 0.25, 0.375, 0.25, 0.625, 0.25, 0.625, 0.5, 0.375, 0.5, 0.375, 0.5, 0.625, 0.5, 0.625, 0.75, 0.375, 0.75, 0.375, 0.75, 0.625, 0.75, 0.625, 1.0, 0.375, 1.0, 0.625, 0.5, 0.875, 0.5, 0.875, 0.75, 0.625, 0.75, 0.375, 0.0, 0.625, 0.0, 0.625, 0.25, 0.375, 0.25, 0.375, 0.25, 0.625, 0.25, 0.625, 0.5, 0.375, 0.5, 0.375, 0.5, 0.625, 0.5, 0.625, 0.75, 0.375, 0.75, 0.375, 0.75, 0.625, 0.75, 0.625, 1.0, 0.375, 1.0, 0.625, 0.5, 0.875, 0.5, 0.875, 0.75, 0.625, 0.75, 0.375, 0.0, 0.625, 0.0, 0.625, 0.25, 0.375, 0.25, 0.375, 0.25, 0.625, 0.25, 0.625, 0.5, 0.375, 0.5, 0.375, 0.5, 0.625, 0.5, 0.625, 0.75, 0.375, 0.75, 0.375, 0.75, 0.625, 0.75, 0.625, 1.0, 0.375, 1.0, 0.125, 0.5, 0.375, 0.5, 0.375, 0.75, 0.125, 0.75, 0.625, 0.5, 0.875, 0.5, 0.875, 0.75, 0.625, 0.75, 0.375, 0.0, 0.625, 0.0, 0.625, 0.25, 0.375, 0.25, 0.375, 0.25, 0.625, 0.25, 0.625, 0.5, 0.375, 0.5, 0.375, 0.5, 0.625, 0.5, 0.625, 0.75, 0.375, 0.75, 0.375, 0.75, 0.625, 0.75, 0.625, 1.0, 0.375, 1.0, 0.625, 0.5, 0.875, 0.5, 0.875, 0.75, 0.625, 0.75, 0.375, 0.0, 0.625, 0.0, 0.625, 0.25, 0.375, 0.25, 0.375, 0.25, 0.625, 0.25, 0.625, 0.5, 0.375, 0.5, 0.375, 0.5, 0.625, 0.5, 0.625, 0.75, 0.375, 0.75, 0.375, 0.75, 0.625, 0.75, 0.625, 1.0, 0.375, 1.0, 0.625, 0.5, 0.875, 0.5, 0.875, 0.75, 0.625, 0.75, 0.375, 0.0, 0.625, 0.0, 0.625, 0.25, 0.375, 0.25, 0.375, 0.25, 0.625, 0.25, 0.625, 0.5, 0.375, 0.5, 0.375, 0.5, 0.625, 0.5, 0.625, 0.75, 0.375, 0.75, 0.375, 0.75, 0.625, 0.75, 0.625, 1.0, 0.375, 1.0, 0.625, 0.5, 0.875, 0.5, 0.875, 0.75, 0.625, 0.75, 0.375, 0.0, 0.625, 0.0, 0.625, 0.25, 0.375, 0.25, 0.375, 0.25, 0.625, 0.25, 0.625, 0.5, 0.375, 0.5, 0.375, 0.5, 0.625, 0.5, 0.625, 0.75, 0.375, 0.75, 0.375, 0.75, 0.625, 0.75, 0.625, 1.0, 0.375, 1.0, 0.125, 0.5, 0.375, 0.5, 0.375, 0.75, 0.125, 0.75, 0.625, 0.5, 0.875, 0.5, 0.875, 0.75, 0.625, 0.75, 0.375, 0.0, 0.625, 0.0, 0.625, 0.25, 0.375, 0.25, 0.375, 0.25, 0.625, 0.25, 0.625, 0.5, 0.375, 0.5, 0.375, 0.5, 0.625, 0.5, 0.625, 0.75, 0.375, 0.75, 0.375, 0.75, 0.625, 0.75, 0.625, 1.0, 0.375, 1.0, 0.625, 0.5, 0.875, 0.5, 0.875, 0.75, 0.625, 0.75])
me_plane_002.materials.append(mat_001)
me_plane_002.materials.append(mat_material_002)
me_plane_002.materials.append(mat_x)
me_plane_002.materials.append(mat_x_1)
me_plane_002.materials.append(mat_x_2)
me_plane_002.materials.append(mat_x_3)
me_plane_002.use_remesh_fix_poles = True
me_plane_002.use_remesh_preserve_attributes = False
me_plane_002.update()

# ---- objects
ob_plane_001 = bpy.data.objects.new('Plane.001', me_plane_002)

# ---- transforms, parenting, visibility, modifiers, constraints
ob_plane_001.location = (0.025, 0.025, 0.0)

# ---- collection membership
col_collection.objects.link(ob_plane_001)

# ---- scene / render settings (as saved in the file)
scene.frame_start = 1; scene.frame_end = 250; scene.frame_set(1)
scene.render.engine = 'BLENDER_EEVEE_NEXT'
scene.cycles.use_denoising = False
scene.cycles.samples = 128
scene.cycles.sampling_pattern = 'TABULATED_SOBOL'
scene.cycles.use_adaptive_sampling = False
scene.cycles.use_light_tree = False
scene.view_settings.view_transform = 'Filmic'
bpy.context.view_layer.update()

# ---- added for rendering (the .blend has no active camera and no usable light): camera, sun
cam_auto = bpy.data.cameras.new('AutoCamera')
cam_auto.lens = 50.0
cam_auto.sensor_width = 36.0
cam_auto.clip_end = 1000.0
ob_auto_camera = bpy.data.objects.new('AutoCamera', cam_auto)
scene.collection.objects.link(ob_auto_camera)
ob_auto_camera.location = (0.210045, -0.172054, 0.158887)
ob_auto_camera.rotation_euler = (1.09748, -7.21219e-08, 0.694738)
scene.camera = ob_auto_camera
light_auto_sun = bpy.data.lights.new('AutoSun', 'SUN')
light_auto_sun.energy = 3.0
light_auto_sun.angle = 0.0523599
ob_auto_sun = bpy.data.objects.new('AutoSun', light_auto_sun)
scene.collection.objects.link(ob_auto_sun)
ob_auto_sun.rotation_euler = (0.872665, 0.174533, 0.523599)
bpy.context.view_layer.update()
